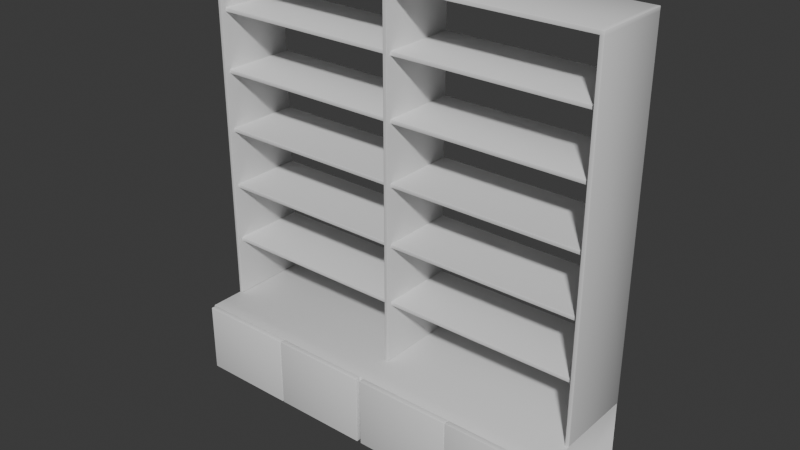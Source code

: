 # Source: Library_Shelf_Type_002.blend  (saved by Blender 5.0.118; exported with 4.5.12 LTS)
import bpy
from mathutils import Matrix  # noqa: F401  (used for matrix-valued properties, if any)

bpy.ops.wm.read_factory_settings(use_empty=True)
scene = bpy.context.scene
scene.name = 'Scene'

# ---- node groups
ng_smooth_by_angle = bpy.data.node_groups.new('Smooth by Angle', 'GeometryNodeTree')
_s = ng_smooth_by_angle.interface.new_socket(name='Mesh', in_out='OUTPUT', socket_type='NodeSocketGeometry')
_s = ng_smooth_by_angle.interface.new_socket(name='Mesh', in_out='INPUT', socket_type='NodeSocketGeometry')
_s = ng_smooth_by_angle.interface.new_socket(name='Angle', in_out='INPUT', socket_type='NodeSocketFloat')
_s.subtype = 'ANGLE'
_s.default_value = 0.5236
_s.min_value = 0.0
_s.max_value = 3.142
_s.description = 'Maximum face angle for smooth edges'
_s = ng_smooth_by_angle.interface.new_socket(name='Ignore Sharpness', in_out='INPUT', socket_type='NodeSocketBool')
_s.force_non_field = True
ng_smooth_by_angle.is_modifier = True
_N = ng_smooth_by_angle.nodes; _L = ng_smooth_by_angle.links
n0 = _N.new('GeometryNodeSetShadeSmooth'); n0.name = 'Set Shade Smooth'; n0.location = (120, -80)
n0.domain = 'EDGE'
n1 = _N.new('GeometryNodeSetShadeSmooth'); n1.name = 'Set Shade Smooth.001'; n1.location = (300, -80)
n2 = _N.new('NodeGroupOutput'); n2.name = 'Group Output'; n2.location = (480, -80)
n3 = _N.new('GeometryNodeInputMeshEdgeAngle'); n3.name = 'Edge Angle'; n3.location = (-440, -240)
n4 = _N.new('NodeGroupInput'); n4.name = 'Group Input'; n4.location = (-80, -80)
n5 = _N.new('GeometryNodeInputEdgeSmooth'); n5.name = 'Is Edge Smooth'; n5.location = (-260, -120)
n6 = _N.new('GeometryNodeInputShadeSmooth'); n6.name = 'Is Shade Smooth'; n6.location = (-440, -397)
n7 = _N.new('FunctionNodeCompare'); n7.name = 'Compare'; n7.location = (-260, -260)
n7.operation = 'LESS_EQUAL'
n7.inputs[6].default_value = (0.0, 0.0, 0.0, 0.0)
n7.inputs[7].default_value = (0.0, 0.0, 0.0, 0.0)
n8 = _N.new('FunctionNodeBooleanMath'); n8.name = 'Boolean Math.001'; n8.location = (-80, -260)
n9 = _N.new('NodeGroupInput'); n9.name = 'Group Input.001'; n9.location = (-440, -329)
n10 = _N.new('NodeGroupInput'); n10.name = 'Group Input.002'; n10.location = (-259, -189)
n11 = _N.new('FunctionNodeBooleanMath'); n11.name = 'Boolean Math'; n11.location = (-80, -149)
n11.operation = 'OR'
n12 = _N.new('FunctionNodeBooleanMath'); n12.name = 'Boolean Math.002'; n12.location = (-260, -380)
n12.operation = 'OR'
n13 = _N.new('NodeGroupInput'); n13.name = 'Group Input.003'; n13.location = (-440, -460)
_L.new(n3.outputs[0], n7.inputs[0])
_L.new(n1.outputs[0], n2.inputs[0])
_L.new(n9.outputs[1], n7.inputs[1])
_L.new(n7.outputs[0], n8.inputs[0])
_L.new(n4.outputs[0], n0.inputs[0])
_L.new(n0.outputs[0], n1.inputs[0])
_L.new(n8.outputs[0], n0.inputs[2])
_L.new(n10.outputs[2], n11.inputs[1])
_L.new(n5.outputs[0], n11.inputs[0])
_L.new(n11.outputs[0], n0.inputs[1])
_L.new(n13.outputs[2], n12.inputs[1])
_L.new(n6.outputs[0], n12.inputs[0])
_L.new(n12.outputs[0], n8.inputs[1])
n2.is_active_output = True

# ---- world
world_world = bpy.data.worlds.new('World'); scene.world = world_world
world_world.use_nodes = True; world_world.node_tree.nodes.clear()
_N = world_world.node_tree.nodes; _L = world_world.node_tree.links
n0 = _N.new('ShaderNodeOutputWorld'); n0.name = 'World Output'; n0.location = (200, 100)
n1 = _N.new('ShaderNodeBackground'); n1.name = 'Background'; n1.location = (-200, 100)
n1.inputs[0].default_value = (0.05088, 0.05088, 0.05088, 1.0)
_L.new(n1.outputs[0], n0.inputs[0])
n0.is_active_output = True
world_world.color = (0.05088, 0.05088, 0.05088)
world_world.sun_shadow_jitter_overblur = 0.0

# ---- meshes
me_cube = bpy.data.meshes.new('Cube')
me_cube.from_pydata([(-121.6, -30.77, 0.2), (-121.4, -30.78, 0.0), (-121.4, -30.98, 0.2), (-121.5, -30.78, 0.05858), (-121.5, -30.9, 0.08453), (-121.4, -30.93, 0.05858), (-121.5, -30.92, 0.2), (-121.6, -30.98, 53.31), (-121.4, -30.98, 53.51), (-121.5, -30.98, 53.45), (-121.4, 30.78, 0.0), (-121.6, 30.77, 0.2), (-121.4, 30.98, 0.2), (-121.5, 30.78, 0.05858), (-121.5, 30.9, 0.08453), (-121.5, 30.92, 0.2), (-121.4, 30.92, 0.05858), (-121.6, 30.78, 53.31), (-121.4, 30.78, 53.51), (-121.4, 30.98, 53.31), (-121.5, 30.78, 53.45), (-121.5, 30.9, 53.42), (-121.4, 30.92, 53.45), (-121.5, 30.92, 53.31), (121.4, -30.78, 0.0), (121.6, -30.77, 0.2), (121.4, -30.98, 0.2), (121.5, -30.78, 0.05858), (121.5, -30.9, 0.08453), (121.5, -30.92, 0.2), (121.4, -30.92, 0.05858), (121.4, -30.98, 53.51), (121.6, -30.98, 53.31), (121.5, -30.98, 53.45), (121.4, 30.78, 0.0), (121.4, 30.98, 0.2), (121.6, 30.78, 0.2), (121.4, 30.92, 0.05858), (121.5, 30.9, 0.08453), (121.5, 30.92, 0.2), (121.5, 30.78, 0.05858), (121.4, 30.98, 53.31), (121.4, 30.78, 53.51), (121.6, 30.78, 53.31), (121.4, 30.92, 53.45), (121.5, 30.9, 53.42), (121.5, 30.78, 53.45), (121.5, 30.92, 53.31), (-121.6, -30.98, 10.58), (-121.4, -30.98, 10.78), (-121.6, -30.77, 10.78), (-121.5, -30.98, 10.72), (-121.6, -30.95, 10.73), (-121.5, -30.92, 10.78), (-121.6, -30.92, 10.64), (-121.5, 31.12, 10.78), (-121.6, 30.77, 10.78), (-121.6, 30.98, 10.78), (-121.6, 30.96, 10.78), (-121.6, 30.96, 10.78), (-121.6, 30.88, 10.78), (-121.5, 31.05, 10.78), (121.7, 30.84, 10.78), (121.4, 30.98, 10.78), (121.6, 30.98, 10.78), (121.6, 30.94, 10.78), (121.6, 30.94, 10.78), (121.5, 30.98, 10.78), (121.7, 30.91, 10.78), (121.6, -30.77, 10.78), (121.4, -30.98, 10.78), (121.6, -30.98, 10.58), (121.5, -30.92, 10.78), (121.6, -30.94, 10.74), (121.5, -30.98, 10.72), (121.6, -30.88, 10.68), (-121.6, -30.98, 10.78), (-121.6, -30.98, 10.78), (-121.6, -30.98, 10.78), (-121.6, 30.98, 10.78), (-121.6, 30.98, 10.78), (-121.6, 30.98, 10.78), (121.6, 30.98, 10.78), (121.6, 30.98, 10.78), (121.6, 30.98, 10.78), (121.6, -30.98, 10.78), (121.6, -30.98, 10.78), (121.6, -30.98, 10.78), (-121.6, -38.96, 10.99), (-121.4, -38.96, 10.78), (-121.4, -39.16, 10.98), (-121.5, -38.96, 10.84), (-121.5, -39.08, 10.87), (-121.4, -39.1, 10.84), (-121.5, -39.1, 10.99), (-121.6, -38.96, 53.31), (-121.4, -39.16, 53.31), (-121.4, -38.96, 53.51), (-121.5, -39.1, 53.31), (-121.5, -39.08, 53.42), (-121.4, -39.1, 53.45), (-121.5, -38.96, 53.45), (121.4, -38.96, 53.51), (121.4, -39.16, 53.31), (121.6, -38.96, 53.31), (121.4, -39.1, 53.45), (121.5, -39.08, 53.42), (121.5, -39.1, 53.31), (121.5, -38.96, 53.45), (121.6, -38.96, 10.99), (121.4, -39.16, 10.98), (121.4, -38.96, 10.78), (121.5, -39.1, 10.99), (121.5, -39.08, 10.87), (121.4, -39.1, 10.84), (121.5, -38.96, 10.84), (119.4, -17.5, 53.8), (119.6, -17.5, 53.6), (119.6, -17.7, 53.8), (119.4, -17.5, 53.66), (119.5, -17.62, 53.68), (119.6, -17.64, 53.66), (119.4, -17.64, 53.8), (119.4, -17.5, 271.9), (119.4, -17.7, 271.7), (119.4, -17.64, 271.8), (119.4, 30.95, 53.8), (119.6, 31.15, 53.8), (119.6, 30.95, 53.6), (119.4, 31.09, 53.8), (119.5, 31.07, 53.68), (119.6, 31.09, 53.66), (119.4, 30.95, 53.66), (119.4, 31.15, 271.7), (119.4, 30.95, 271.9), (119.4, 31.09, 271.8), (121.7, -17.5, 53.8), (121.5, -17.7, 53.8), (121.5, -17.5, 53.6), (121.6, -17.64, 53.8), (121.6, -17.62, 53.68), (121.5, -17.64, 53.66), (121.6, -17.5, 53.66), (121.7, -17.5, 271.7), (121.5, -17.5, 271.9), (121.5, -17.7, 271.7), (121.6, -17.5, 271.8), (121.6, -17.62, 271.8), (121.5, -17.64, 271.8), (121.6, -17.64, 271.7), (121.5, 31.15, 53.8), (121.7, 30.95, 53.8), (121.5, 30.95, 53.6), (121.6, 31.09, 53.8), (121.6, 31.07, 53.68), (121.6, 30.95, 53.66), (121.5, 31.09, 53.66), (121.5, 31.15, 271.7), (121.5, 30.95, 271.9), (121.7, 30.95, 271.7), (121.5, 31.09, 271.8), (121.6, 31.07, 271.8), (121.6, 30.95, 271.8), (121.6, 31.09, 271.7), (1.371, -17.5, 269.5), (0.9705, -17.7, 269.7), (1.171, -17.5, 269.3), (1.17, -17.64, 269.6), (1.171, -17.62, 269.5), (1.112, -17.64, 269.5), (1.229, -17.5, 269.5), (1.371, 30.95, 269.5), (1.171, 30.95, 269.3), (0.9705, 31.15, 269.7), (1.229, 30.95, 269.5), (1.171, 31.07, 269.5), (1.112, 31.09, 269.5), (1.171, 31.09, 269.6), (-1.334, 30.95, 269.5), (-0.9338, 31.15, 269.7), (-1.134, 30.95, 269.3), (-1.134, 31.09, 269.6), (-1.134, 31.07, 269.5), (-1.075, 31.09, 269.5), (-1.192, 30.95, 269.5), (-1.334, -17.5, 269.5), (-1.134, -17.5, 269.3), (-0.9338, -17.7, 269.7), (-1.192, -17.5, 269.5), (-1.134, -17.62, 269.5), (-1.075, -17.64, 269.5), (-1.134, -17.64, 269.6), (1.171, 30.95, 271.9), (1.171, 31.15, 271.7), (1.171, 31.09, 271.8), (1.171, 30.95, 53.8), (0.9705, 30.95, 53.6), (0.9705, 31.15, 53.8), (1.112, 30.95, 53.66), (1.086, 31.07, 53.68), (0.9705, 31.09, 53.66), (1.112, 31.09, 53.8), (1.171, -17.7, 271.7), (1.171, -17.5, 271.9), (1.171, -17.64, 271.8), (0.9705, -17.7, 53.8), (0.9705, -17.5, 53.6), (1.171, -17.5, 53.8), (0.9705, -17.64, 53.66), (1.086, -17.62, 53.68), (1.112, -17.5, 53.66), (1.112, -17.64, 53.8), (-1.134, 31.15, 271.7), (-1.134, 30.95, 271.9), (-1.134, 31.09, 271.8), (-0.9338, 31.15, 53.8), (-0.9338, 30.95, 53.6), (-1.134, 30.95, 53.8), (-0.9338, 31.09, 53.66), (-1.049, 31.07, 53.68), (-1.075, 30.95, 53.66), (-1.075, 31.09, 53.8), (-1.134, -17.5, 271.9), (-1.134, -17.7, 271.7), (-1.134, -17.64, 271.8), (-0.9338, -17.7, 53.8), (-1.134, -17.5, 53.8), (-0.9338, -17.5, 53.6), (-1.075, -17.64, 53.8), (-1.049, -17.62, 53.68), (-1.075, -17.5, 53.66), (-0.9338, -17.64, 53.66), (119.2, -17.5, 269.5), (119.4, -17.5, 269.3), (119.6, -17.7, 269.7), (119.3, -17.5, 269.5), (119.4, -17.62, 269.5), (119.4, -17.64, 269.5), (119.4, -17.64, 269.6), (119.2, 30.95, 269.5), (119.6, 31.15, 269.7), (119.4, 30.95, 269.3), (119.4, 31.09, 269.6), (119.4, 31.07, 269.5), (119.4, 31.09, 269.5), (119.3, 30.95, 269.5), (121.7, 30.95, 269.5), (121.5, 31.15, 269.5), (121.6, 31.09, 269.5), (121.5, -17.7, 269.5), (121.7, -17.5, 269.5), (121.6, -17.64, 269.5), (-119.1, -17.5, 269.5), (-119.5, -17.7, 269.7), (-119.3, -17.5, 269.3), (-119.3, -17.64, 269.6), (-119.3, -17.62, 269.5), (-119.4, -17.64, 269.5), (-119.2, -17.5, 269.5), (-119.1, 30.95, 269.5), (-119.3, 30.95, 269.3), (-119.5, 31.15, 269.7), (-119.2, 30.95, 269.5), (-119.3, 31.07, 269.5), (-119.4, 31.09, 269.5), (-119.3, 31.09, 269.6), (-121.4, 31.15, 269.5), (-121.6, 30.95, 269.5), (-121.5, 31.09, 269.5), (-121.6, -17.5, 269.5), (-121.4, -17.7, 269.5), (-121.5, -17.64, 269.5), (-119.3, 30.95, 271.9), (-119.3, 31.15, 271.7), (-119.3, 31.09, 271.8), (-119.3, 30.95, 53.8), (-119.5, 30.95, 53.6), (-119.5, 31.15, 53.8), (-119.4, 30.95, 53.66), (-119.4, 31.07, 53.68), (-119.5, 31.09, 53.66), (-119.4, 31.09, 53.8), (-119.3, -17.7, 271.7), (-119.3, -17.5, 271.9), (-119.3, -17.64, 271.8), (-119.5, -17.7, 53.8), (-119.5, -17.5, 53.6), (-119.3, -17.5, 53.8), (-119.5, -17.64, 53.66), (-119.4, -17.62, 53.68), (-119.4, -17.5, 53.66), (-119.4, -17.64, 53.8), (-121.6, 30.95, 271.7), (-121.4, 30.95, 271.9), (-121.4, 31.15, 271.7), (-121.5, 30.95, 271.8), (-121.5, 31.07, 271.8), (-121.4, 31.09, 271.8), (-121.5, 31.09, 271.7), (-121.4, 31.15, 53.8), (-121.4, 30.95, 53.6), (-121.6, 30.95, 53.8), (-121.4, 31.09, 53.66), (-121.5, 31.07, 53.68), (-121.5, 30.95, 53.66), (-121.5, 31.09, 53.8), (-121.4, -17.7, 271.7), (-121.4, -17.5, 271.9), (-121.6, -17.5, 271.7), (-121.4, -17.64, 271.8), (-121.5, -17.62, 271.8), (-121.5, -17.5, 271.8), (-121.5, -17.64, 271.7), (-121.4, -17.7, 53.8), (-121.6, -17.5, 53.8), (-121.4, -17.5, 53.6), (-121.5, -17.64, 53.8), (-121.5, -17.62, 53.68), (-121.5, -17.5, 53.66), (-121.4, -17.64, 53.66), (61.5, -42.36, 10.71), (61.5, -42.56, 10.91), (61.3, -42.36, 10.91), (61.5, -42.5, 10.76), (61.39, -42.48, 10.79), (61.36, -42.5, 10.91), (61.36, -42.36, 10.76), (61.5, -39.31, 10.71), (61.3, -39.31, 10.91), (61.5, -39.11, 10.91), (61.36, -39.31, 10.76), (61.39, -39.19, 10.79), (61.36, -39.17, 10.91), (61.5, -39.17, 10.76), (61.3, -42.36, 53.32), (61.5, -42.56, 53.32), (61.5, -42.36, 53.52), (61.36, -42.5, 53.32), (61.39, -42.48, 53.44), (61.5, -42.5, 53.47), (61.36, -42.36, 53.47), (120.4, -42.56, 10.91), (120.4, -42.36, 10.71), (120.6, -42.36, 10.91), (120.4, -42.5, 10.76), (120.5, -42.48, 10.79), (120.5, -42.36, 10.76), (120.5, -42.5, 10.91), (120.4, -39.31, 10.71), (120.4, -39.11, 10.91), (120.6, -39.31, 10.91), (120.4, -39.17, 10.76), (120.5, -39.19, 10.79), (120.5, -39.17, 10.91), (120.5, -39.31, 10.76), (120.4, -42.56, 53.32), (120.6, -42.36, 53.32), (120.4, -42.36, 53.52), (120.5, -42.5, 53.32), (120.5, -42.48, 53.44), (120.5, -42.36, 53.47), (120.4, -42.5, 53.47), (120.6, -39.31, 53.32), (120.4, -39.11, 53.32), (120.4, -39.31, 53.52), (120.5, -39.17, 53.32), (120.5, -39.19, 53.44), (120.4, -39.17, 53.47), (120.5, -39.31, 53.47), (61.5, -39.11, 53.32), (61.3, -39.31, 53.32), (61.5, -39.31, 53.52), (61.36, -39.17, 53.32), (61.39, -39.19, 53.44), (61.36, -39.31, 53.47), (61.5, -39.17, 53.47), (1.586, -42.36, 10.71), (1.586, -42.56, 10.91), (1.386, -42.36, 10.91), (1.586, -42.5, 10.76), (1.47, -42.48, 10.79), (1.444, -42.5, 10.91), (1.444, -42.36, 10.76), (1.586, -39.31, 10.71), (1.386, -39.31, 10.91), (1.586, -39.11, 10.91), (1.444, -39.31, 10.76), (1.47, -39.19, 10.79), (1.444, -39.17, 10.91), (1.586, -39.17, 10.76), (1.386, -42.36, 53.32), (1.586, -42.56, 53.32), (1.586, -42.36, 53.52), (1.444, -42.5, 53.32), (1.47, -42.48, 53.44), (1.586, -42.5, 53.47), (1.444, -42.36, 53.47), (60.47, -42.56, 10.91), (60.47, -42.36, 10.71), (60.67, -42.36, 10.91), (60.47, -42.5, 10.76), (60.59, -42.48, 10.79), (60.61, -42.36, 10.76), (60.61, -42.5, 10.91), (60.47, -39.31, 10.71), (60.47, -39.11, 10.91), (60.67, -39.31, 10.91), (60.47, -39.17, 10.76), (60.59, -39.19, 10.79), (60.61, -39.17, 10.91), (60.61, -39.31, 10.76), (60.47, -42.56, 53.32), (60.67, -42.36, 53.32), (60.47, -42.36, 53.52), (60.61, -42.5, 53.32), (60.59, -42.48, 53.44), (60.61, -42.36, 53.47), (60.47, -42.5, 53.47), (60.67, -39.31, 53.32), (60.47, -39.11, 53.32), (60.47, -39.31, 53.52), (60.61, -39.17, 53.32), (60.59, -39.19, 53.44), (60.47, -39.17, 53.47), (60.61, -39.31, 53.47), (1.586, -39.11, 53.32), (1.386, -39.31, 53.32), (1.586, -39.31, 53.52), (1.444, -39.17, 53.32), (1.47, -39.19, 53.44), (1.444, -39.31, 53.47), (1.586, -39.17, 53.47), (-60.2, -42.36, 10.71), (-60.2, -42.56, 10.91), (-60.4, -42.36, 10.91), (-60.2, -42.5, 10.76), (-60.31, -42.48, 10.79), (-60.34, -42.5, 10.91), (-60.34, -42.36, 10.76), (-60.2, -39.31, 10.71), (-60.4, -39.31, 10.91), (-60.2, -39.11, 10.91), (-60.34, -39.31, 10.76), (-60.31, -39.19, 10.79), (-60.34, -39.17, 10.91), (-60.2, -39.17, 10.76), (-60.4, -42.36, 53.32), (-60.2, -42.56, 53.32), (-60.2, -42.36, 53.52), (-60.34, -42.5, 53.32), (-60.31, -42.48, 53.44), (-60.2, -42.5, 53.47), (-60.34, -42.36, 53.47), (-1.315, -42.56, 10.91), (-1.315, -42.36, 10.71), (-1.115, -42.36, 10.91), (-1.315, -42.5, 10.76), (-1.199, -42.48, 10.79), (-1.173, -42.36, 10.76), (-1.173, -42.5, 10.91), (-1.315, -39.31, 10.71), (-1.315, -39.11, 10.91), (-1.115, -39.31, 10.91), (-1.315, -39.17, 10.76), (-1.199, -39.19, 10.79), (-1.173, -39.17, 10.91), (-1.173, -39.31, 10.76), (-1.315, -42.56, 53.32), (-1.115, -42.36, 53.32), (-1.315, -42.36, 53.52), (-1.173, -42.5, 53.32), (-1.199, -42.48, 53.44), (-1.173, -42.36, 53.47), (-1.315, -42.5, 53.47), (-1.115, -39.31, 53.32), (-1.315, -39.11, 53.32), (-1.315, -39.31, 53.52), (-1.173, -39.17, 53.32), (-1.199, -39.19, 53.44), (-1.315, -39.17, 53.47), (-1.173, -39.31, 53.47), (-60.2, -39.11, 53.32), (-60.4, -39.31, 53.32), (-60.2, -39.31, 53.52), (-60.34, -39.17, 53.32), (-60.31, -39.19, 53.44), (-60.34, -39.31, 53.47), (-60.2, -39.17, 53.47), (-120.1, -42.36, 10.71), (-120.1, -42.56, 10.91), (-120.3, -42.36, 10.91), (-120.1, -42.5, 10.76), (-120.2, -42.48, 10.79), (-120.3, -42.5, 10.91), (-120.3, -42.36, 10.76), (-120.1, -39.31, 10.71), (-120.3, -39.31, 10.91), (-120.1, -39.11, 10.91), (-120.3, -39.31, 10.76), (-120.2, -39.19, 10.79), (-120.3, -39.17, 10.91), (-120.1, -39.17, 10.76), (-120.3, -42.36, 53.32), (-120.1, -42.56, 53.32), (-120.1, -42.36, 53.52), (-120.3, -42.5, 53.32), (-120.2, -42.48, 53.44), (-120.1, -42.5, 53.47), (-120.3, -42.36, 53.47), (-61.23, -42.56, 10.91), (-61.23, -42.36, 10.71), (-61.03, -42.36, 10.91), (-61.23, -42.5, 10.76), (-61.12, -42.48, 10.79), (-61.09, -42.36, 10.76), (-61.09, -42.5, 10.91), (-61.23, -39.31, 10.71), (-61.23, -39.11, 10.91), (-61.03, -39.31, 10.91), (-61.23, -39.17, 10.76), (-61.12, -39.19, 10.79), (-61.09, -39.17, 10.91), (-61.09, -39.31, 10.76), (-61.23, -42.56, 53.32), (-61.03, -42.36, 53.32), (-61.23, -42.36, 53.52), (-61.09, -42.5, 53.32), (-61.12, -42.48, 53.44), (-61.09, -42.36, 53.47), (-61.23, -42.5, 53.47), (-61.03, -39.31, 53.32), (-61.23, -39.11, 53.32), (-61.23, -39.31, 53.52), (-61.09, -39.17, 53.32), (-61.12, -39.19, 53.44), (-61.23, -39.17, 53.47), (-61.09, -39.31, 53.47), (-120.1, -39.11, 53.32), (-120.3, -39.31, 53.32), (-120.1, -39.31, 53.52), (-120.3, -39.17, 53.32), (-120.2, -39.19, 53.44), (-120.3, -39.31, 53.47), (-120.1, -39.17, 53.47), (-1.134, 30.95, 198.1), (-1.134, 31.15, 198.3), (-1.134, 31.09, 198.2), (-1.134, 31.15, 200.3), (-1.134, 30.95, 200.5), (-1.134, 31.09, 200.4), (-1.134, 30.95, 234.4), (-1.134, 31.15, 234.6), (-1.134, 31.09, 234.4), (-1.134, 31.15, 236.5), (-1.134, 30.95, 236.7), (-1.134, 31.09, 236.6), (119.4, 31.15, 236.5), (119.4, 30.95, 236.7), (119.4, 31.09, 236.6), (119.4, 30.95, 234.4), (119.4, 31.15, 234.6), (119.4, 31.09, 234.4), (119.4, 31.15, 200.3), (119.4, 30.95, 200.5), (119.4, 31.09, 200.4), (119.4, 30.95, 198.1), (119.4, 31.15, 198.3), (119.4, 31.09, 198.2), (119.4, 31.15, 164.0), (119.4, 30.95, 164.2), (119.4, 31.09, 164.2), (119.4, 30.95, 161.9), (119.4, 31.15, 162.1), (119.4, 31.09, 162.0), (119.4, 31.15, 127.8), (119.4, 30.95, 128.0), (119.4, 31.09, 128.0), (119.4, 30.95, 125.7), (119.4, 31.15, 125.9), (119.4, 31.09, 125.8), (119.4, 31.15, 91.61), (119.4, 30.95, 91.81), (119.4, 31.09, 91.76), (119.4, 30.95, 89.51), (119.4, 31.15, 89.71), (119.4, 31.09, 89.57), (-1.134, 31.15, 164.0), (-1.134, 30.95, 164.2), (-1.134, 31.09, 164.2), (-1.134, 30.95, 161.9), (-1.134, 31.15, 162.1), (-1.134, 31.09, 162.0), (-1.134, 31.15, 127.8), (-1.134, 30.95, 128.0), (-1.134, 31.09, 128.0), (-1.134, 30.95, 125.7), (-1.134, 31.15, 125.9), (-1.134, 31.09, 125.8), (-1.134, 31.15, 91.61), (-1.134, 30.95, 91.81), (-1.134, 31.09, 91.76), (-1.134, 30.95, 89.51), (-1.134, 31.15, 89.71), (-1.134, 31.09, 89.57), (1.171, 30.95, 236.7), (1.171, 31.15, 236.5), (1.171, 31.09, 236.6), (1.171, 31.15, 234.6), (1.171, 30.95, 234.4), (1.171, 31.09, 234.4), (1.171, 30.95, 200.5), (1.171, 31.15, 200.3), (1.171, 31.09, 200.4), (1.171, 31.15, 198.3), (1.171, 30.95, 198.1), (1.171, 31.09, 198.2), (1.171, 30.95, 164.2), (1.171, 31.15, 164.0), (1.171, 31.09, 164.2), (1.171, 31.15, 162.1), (1.171, 30.95, 161.9), (1.171, 31.09, 162.0), (1.171, 30.95, 128.0), (1.171, 31.15, 127.8), (1.171, 31.09, 128.0), (1.171, 31.15, 125.9), (1.171, 30.95, 125.7), (1.171, 31.09, 125.8), (1.171, 30.95, 91.81), (1.171, 31.15, 91.61), (1.171, 31.09, 91.76), (1.171, 31.15, 89.71), (1.171, 30.95, 89.51), (1.171, 31.09, 89.57), (-119.3, 30.95, 236.7), (-119.3, 31.15, 236.5), (-119.3, 31.09, 236.6), (-119.3, 31.15, 234.6), (-119.3, 30.95, 234.4), (-119.3, 31.09, 234.4), (-119.3, 30.95, 200.5), (-119.3, 31.15, 200.3), (-119.3, 31.09, 200.4), (-119.3, 31.15, 198.3), (-119.3, 30.95, 198.1), (-119.3, 31.09, 198.2), (-119.3, 30.95, 164.2), (-119.3, 31.15, 164.0), (-119.3, 31.09, 164.2), (-119.3, 31.15, 162.1), (-119.3, 30.95, 161.9), (-119.3, 31.09, 162.0), (-119.3, 30.95, 128.0), (-119.3, 31.15, 127.8), (-119.3, 31.09, 128.0), (-119.3, 31.15, 125.9), (-119.3, 30.95, 125.7), (-119.3, 31.09, 125.8), (-119.3, 30.95, 91.81), (-119.3, 31.15, 91.61), (-119.3, 31.09, 91.76), (-119.3, 31.15, 89.71), (-119.3, 30.95, 89.51), (-119.3, 31.09, 89.57), (119.4, -14.55, 125.9), (119.4, -14.35, 125.7), (119.4, -14.49, 125.8), (119.4, -14.35, 128.0), (119.4, -14.55, 127.8), (119.4, -14.49, 128.0), (119.4, -14.55, 162.1), (119.4, -14.35, 161.9), (119.4, -14.49, 162.0), (119.4, -14.35, 164.2), (119.4, -14.55, 164.0), (119.4, -14.49, 164.2), (119.4, -14.55, 198.3), (119.4, -14.35, 198.1), (119.4, -14.49, 198.2), (119.4, -14.35, 200.5), (119.4, -14.55, 200.3), (119.4, -14.49, 200.4), (119.4, -14.55, 234.6), (119.4, -14.35, 234.4), (119.4, -14.49, 234.4), (119.4, -14.35, 236.7), (119.4, -14.55, 236.5), (119.4, -14.49, 236.6), (1.171, -14.55, 236.5), (1.171, -14.35, 236.7), (1.171, -14.49, 236.6), (1.171, -14.35, 234.4), (1.171, -14.55, 234.6), (1.171, -14.49, 234.4), (1.171, -14.55, 200.3), (1.171, -14.35, 200.5), (1.171, -14.49, 200.4), (1.171, -14.35, 198.1), (1.171, -14.55, 198.3), (1.171, -14.49, 198.2), (1.171, -14.55, 164.0), (1.171, -14.35, 164.2), (1.171, -14.49, 164.2), (1.171, -14.35, 161.9), (1.171, -14.55, 162.1), (1.171, -14.49, 162.0), (1.171, -14.55, 127.8), (1.171, -14.35, 128.0), (1.171, -14.49, 128.0), (1.171, -14.35, 125.7), (1.171, -14.55, 125.9), (1.171, -14.49, 125.8), (-1.134, -14.55, 89.71), (-1.134, -14.35, 89.51), (-1.134, -14.49, 89.57), (-1.134, -14.35, 91.81), (-1.134, -14.55, 91.61), (-1.134, -14.49, 91.76), (-1.134, -14.55, 125.9), (-1.134, -14.35, 125.7), (-1.134, -14.49, 125.8), (-1.134, -14.35, 128.0), (-1.134, -14.55, 127.8), (-1.134, -14.49, 128.0), (-1.134, -14.55, 162.1), (-1.134, -14.35, 161.9), (-1.134, -14.49, 162.0), (-1.134, -14.35, 164.2), (-1.134, -14.55, 164.0), (-1.134, -14.49, 164.2), (-1.134, -14.55, 198.3), (-1.134, -14.35, 198.1), (-1.134, -14.49, 198.2), (-1.134, -14.35, 200.5), (-1.134, -14.55, 200.3), (-1.134, -14.49, 200.4), (-1.134, -14.55, 234.6), (-1.134, -14.35, 234.4), (-1.134, -14.49, 234.4), (-1.134, -14.35, 236.7), (-1.134, -14.55, 236.5), (-1.134, -14.49, 236.6), (-119.3, -14.55, 236.5), (-119.3, -14.35, 236.7), (-119.3, -14.49, 236.6), (-119.3, -14.35, 234.4), (-119.3, -14.55, 234.6), (-119.3, -14.49, 234.4), (-119.3, -14.55, 200.3), (-119.3, -14.35, 200.5), (-119.3, -14.49, 200.4), (-119.3, -14.35, 198.1), (-119.3, -14.55, 198.3), (-119.3, -14.49, 198.2), (-119.3, -14.55, 164.0), (-119.3, -14.35, 164.2), (-119.3, -14.49, 164.2), (-119.3, -14.35, 161.9), (-119.3, -14.55, 162.1), (-119.3, -14.49, 162.0), (-119.3, -14.55, 127.8), (-119.3, -14.35, 128.0), (-119.3, -14.49, 128.0), (-119.3, -14.35, 125.7), (-119.3, -14.55, 125.9), (-119.3, -14.49, 125.8), (-119.3, -14.55, 91.61), (-119.3, -14.35, 91.81), (-119.3, -14.49, 91.76), (-119.3, -14.35, 89.51), (-119.3, -14.55, 89.71), (-119.3, -14.49, 89.57), (119.4, -14.55, 89.71), (119.4, -14.35, 89.51), (119.4, -14.49, 89.57), (119.4, -14.35, 91.81), (119.4, -14.55, 91.61), (119.4, -14.49, 91.76), (1.171, -14.55, 91.61), (1.171, -14.35, 91.81), (1.171, -14.49, 91.76), (1.171, -14.35, 89.51), (1.171, -14.55, 89.71), (1.171, -14.49, 89.57)], [], [(0, 3, 4, 6), (1, 5, 4, 3), (2, 6, 4, 5), (10, 13, 14, 16), (11, 15, 14, 13), (12, 16, 14, 15), (17, 20, 21, 23), (18, 22, 21, 20), (19, 23, 21, 22), (24, 27, 28, 30), (25, 29, 28, 27), (26, 30, 28, 29), (34, 37, 38, 40), (35, 39, 38, 37), (36, 40, 38, 39), (41, 44, 45, 47), (42, 46, 45, 44), (43, 47, 45, 46), (48, 51, 52, 54), (49, 53, 52, 51), (50, 54, 52, 53), (55, 58, 59, 61), (56, 60, 59, 58), (57, 61, 59, 60), (62, 65, 66, 68), (63, 67, 66, 65), (64, 68, 66, 67), (69, 72, 73, 75), (70, 74, 73, 72), (71, 75, 73, 74), (88, 91, 92, 94), (89, 93, 92, 91), (90, 94, 92, 93), (95, 98, 99, 101), (96, 100, 99, 98), (97, 101, 99, 100), (102, 105, 106, 108), (103, 107, 106, 105), (104, 108, 106, 107), (109, 112, 113, 115), (110, 114, 113, 112), (111, 115, 113, 114), (116, 119, 120, 122), (117, 121, 120, 119), (118, 122, 120, 121), (126, 129, 130, 132), (127, 131, 130, 129), (128, 132, 130, 131), (136, 139, 140, 142), (137, 141, 140, 139), (138, 142, 140, 141), (143, 146, 147, 149), (144, 148, 147, 146), (145, 149, 147, 148), (150, 153, 154, 156), (151, 155, 154, 153), (152, 156, 154, 155), (157, 160, 161, 163), (158, 162, 161, 160), (159, 163, 161, 162), (164, 167, 168, 170), (165, 169, 168, 167), (166, 170, 168, 169), (171, 174, 175, 177), (172, 176, 175, 174), (173, 177, 175, 176), (178, 181, 182, 184), (179, 183, 182, 181), (180, 184, 182, 183), (185, 188, 189, 191), (186, 190, 189, 188), (187, 191, 189, 190), (195, 198, 199, 201), (196, 200, 199, 198), (197, 201, 199, 200), (205, 208, 209, 211), (206, 210, 209, 208), (207, 211, 209, 210), (215, 218, 219, 221), (216, 220, 219, 218), (217, 221, 219, 220), (225, 228, 229, 231), (226, 230, 229, 228), (227, 231, 229, 230), (232, 235, 236, 238), (233, 237, 236, 235), (234, 238, 236, 237), (239, 242, 243, 245), (240, 244, 243, 242), (241, 245, 243, 244), (252, 255, 256, 258), (253, 257, 256, 255), (254, 258, 256, 257), (259, 262, 263, 265), (260, 264, 263, 262), (261, 265, 263, 264), (275, 278, 279, 281), (276, 280, 279, 278), (277, 281, 279, 280), (285, 288, 289, 291), (286, 290, 289, 288), (287, 291, 289, 290), (292, 295, 296, 298), (293, 297, 296, 295), (294, 298, 296, 297), (299, 302, 303, 305), (300, 304, 303, 302), (301, 305, 303, 304), (306, 309, 310, 312), (307, 311, 310, 309), (308, 312, 310, 311), (313, 316, 317, 319), (314, 318, 317, 316), (315, 319, 317, 318), (320, 323, 324, 326), (321, 325, 324, 323), (322, 326, 324, 325), (327, 330, 331, 333), (328, 332, 331, 330), (329, 333, 331, 332), (334, 337, 338, 340), (335, 339, 338, 337), (336, 340, 338, 339), (341, 344, 345, 347), (342, 346, 345, 344), (343, 347, 345, 346), (348, 351, 352, 354), (349, 353, 352, 351), (350, 354, 352, 353), (355, 358, 359, 361), (356, 360, 359, 358), (357, 361, 359, 360), (362, 365, 366, 368), (363, 367, 366, 365), (364, 368, 366, 367), (369, 372, 373, 375), (370, 374, 373, 372), (371, 375, 373, 374), (376, 379, 380, 382), (377, 381, 380, 379), (378, 382, 380, 381), (383, 386, 387, 389), (384, 388, 387, 386), (385, 389, 387, 388), (390, 393, 394, 396), (391, 395, 394, 393), (392, 396, 394, 395), (397, 400, 401, 403), (398, 402, 401, 400), (399, 403, 401, 402), (404, 407, 408, 410), (405, 409, 408, 407), (406, 410, 408, 409), (411, 414, 415, 417), (412, 416, 415, 414), (413, 417, 415, 416), (418, 421, 422, 424), (419, 423, 422, 421), (420, 424, 422, 423), (425, 428, 429, 431), (426, 430, 429, 428), (427, 431, 429, 430), (432, 435, 436, 438), (433, 437, 436, 435), (434, 438, 436, 437), (439, 442, 443, 445), (440, 444, 443, 442), (441, 445, 443, 444), (446, 449, 450, 452), (447, 451, 450, 449), (448, 452, 450, 451), (453, 456, 457, 459), (454, 458, 457, 456), (455, 459, 457, 458), (460, 463, 464, 466), (461, 465, 464, 463), (462, 466, 464, 465), (467, 470, 471, 473), (468, 472, 471, 470), (469, 473, 471, 472), (474, 477, 478, 480), (475, 479, 478, 477), (476, 480, 478, 479), (481, 484, 485, 487), (482, 486, 485, 484), (483, 487, 485, 486), (488, 491, 492, 494), (489, 493, 492, 491), (490, 494, 492, 493), (495, 498, 499, 501), (496, 500, 499, 498), (497, 501, 499, 500), (502, 505, 506, 508), (503, 507, 506, 505), (504, 508, 506, 507), (509, 512, 513, 515), (510, 514, 513, 512), (511, 515, 513, 514), (516, 519, 520, 522), (517, 521, 520, 519), (518, 522, 520, 521), (523, 526, 527, 529), (524, 528, 527, 526), (525, 529, 527, 528), (530, 533, 534, 536), (531, 535, 534, 533), (532, 536, 534, 535), (537, 540, 541, 543), (538, 542, 541, 540), (539, 543, 541, 542), (10, 1, 3, 13), (13, 3, 0, 11), (8, 18, 20, 9), (9, 20, 17, 7), (55, 12, 15, 58), (58, 15, 11, 56), (34, 10, 16, 37), (37, 16, 12, 35), (18, 42, 44, 22), (22, 44, 41, 19), (62, 36, 39, 65), (65, 39, 35, 63), (24, 34, 40, 27), (27, 40, 36, 25), (42, 31, 33, 46), (46, 33, 32, 43), (71, 26, 29, 75), (75, 29, 25, 69), (1, 24, 30, 5), (5, 30, 26, 2), (2, 48, 54, 6), (6, 54, 50, 0), (19, 55, 61, 23), (23, 61, 57, 17), (43, 62, 68, 47), (47, 68, 64, 41), (79, 57, 60, 81), (81, 60, 56, 80), (49, 77, 78, 53), (53, 78, 76, 50), (85, 70, 72, 87), (87, 72, 69, 86), (63, 83, 84, 67), (67, 84, 82, 64), (90, 96, 98, 94), (94, 98, 95, 88), (102, 97, 100, 105), (105, 100, 96, 103), (103, 110, 112, 107), (107, 112, 109, 104), (110, 90, 93, 114), (114, 93, 89, 111), (48, 89, 91, 51), (51, 91, 88, 49), (97, 8, 9, 101), (101, 9, 7, 95), (31, 102, 108, 33), (33, 108, 104, 32), (111, 71, 74, 115), (115, 74, 70, 109), (128, 117, 119, 132), (132, 119, 116, 126), (152, 128, 131, 156), (156, 131, 127, 150), (134, 158, 160, 135), (135, 160, 157, 133), (138, 152, 155, 142), (142, 155, 151, 136), (158, 144, 146, 162), (162, 146, 143, 159), (117, 138, 141, 121), (121, 141, 137, 118), (144, 123, 125, 148), (148, 125, 124, 145), (185, 178, 184, 188), (188, 184, 180, 186), (171, 164, 170, 174), (174, 170, 166, 172), (203, 222, 224, 204), (204, 224, 223, 202), (227, 206, 208, 231), (231, 208, 205, 225), (206, 196, 198, 210), (210, 198, 195, 207), (213, 192, 194, 214), (214, 194, 193, 212), (196, 216, 218, 200), (200, 218, 215, 197), (216, 227, 230, 220), (220, 230, 226, 217), (159, 246, 248, 163), (163, 248, 247, 157), (145, 249, 251, 149), (149, 251, 250, 143), (232, 239, 245, 235), (235, 245, 241, 233), (240, 127, 129, 244), (244, 129, 126, 241), (246, 151, 153, 248), (248, 153, 150, 247), (249, 137, 139, 251), (251, 139, 136, 250), (118, 234, 237, 122), (122, 237, 233, 116), (179, 215, 221, 183), (183, 221, 217, 180), (172, 195, 201, 176), (176, 201, 197, 173), (165, 205, 211, 169), (169, 211, 207, 166), (225, 187, 190, 228), (228, 190, 186, 226), (259, 252, 258, 262), (262, 258, 254, 260), (294, 266, 268, 298), (298, 268, 267, 292), (283, 307, 309, 284), (284, 309, 306, 282), (315, 286, 288, 319), (319, 288, 285, 313), (286, 276, 278, 290), (290, 278, 275, 287), (293, 272, 274, 297), (297, 274, 273, 294), (276, 300, 302, 280), (280, 302, 299, 277), (307, 293, 295, 311), (311, 295, 292, 308), (270, 306, 312, 271), (271, 312, 308, 269), (300, 315, 318, 304), (304, 318, 314, 301), (266, 299, 305, 268), (268, 305, 301, 267), (260, 275, 281, 264), (264, 281, 277, 261), (253, 285, 291, 257), (257, 291, 287, 254), (313, 270, 271, 316), (316, 271, 269, 314), (234, 165, 167, 238), (238, 167, 164, 232), (173, 240, 242, 177), (177, 242, 239, 171), (192, 134, 135, 194), (194, 135, 133, 193), (202, 124, 125, 204), (204, 125, 123, 203), (178, 259, 265, 181), (181, 265, 261, 179), (272, 213, 214, 274), (274, 214, 212, 273), (282, 223, 224, 284), (284, 224, 222, 283), (252, 185, 191, 255), (255, 191, 187, 253), (327, 320, 326, 330), (330, 326, 322, 328), (321, 335, 337, 325), (325, 337, 334, 322), (320, 342, 344, 323), (323, 344, 341, 321), (342, 348, 354, 346), (346, 354, 350, 343), (355, 341, 347, 358), (358, 347, 343, 356), (364, 357, 360, 368), (368, 360, 356, 362), (357, 336, 339, 361), (361, 339, 335, 355), (371, 364, 367, 375), (375, 367, 363, 369), (362, 350, 353, 365), (365, 353, 349, 363), (336, 371, 374, 340), (340, 374, 370, 334), (369, 329, 332, 372), (372, 332, 328, 370), (348, 327, 333, 351), (351, 333, 329, 349), (383, 376, 382, 386), (386, 382, 378, 384), (377, 391, 393, 381), (381, 393, 390, 378), (376, 398, 400, 379), (379, 400, 397, 377), (398, 404, 410, 402), (402, 410, 406, 399), (411, 397, 403, 414), (414, 403, 399, 412), (420, 413, 416, 424), (424, 416, 412, 418), (413, 392, 395, 417), (417, 395, 391, 411), (427, 420, 423, 431), (431, 423, 419, 425), (418, 406, 409, 421), (421, 409, 405, 419), (392, 427, 430, 396), (396, 430, 426, 390), (425, 385, 388, 428), (428, 388, 384, 426), (404, 383, 389, 407), (407, 389, 385, 405), (439, 432, 438, 442), (442, 438, 434, 440), (433, 447, 449, 437), (437, 449, 446, 434), (432, 454, 456, 435), (435, 456, 453, 433), (454, 460, 466, 458), (458, 466, 462, 455), (467, 453, 459, 470), (470, 459, 455, 468), (476, 469, 472, 480), (480, 472, 468, 474), (469, 448, 451, 473), (473, 451, 447, 467), (483, 476, 479, 487), (487, 479, 475, 481), (474, 462, 465, 477), (477, 465, 461, 475), (448, 483, 486, 452), (452, 486, 482, 446), (481, 441, 444, 484), (484, 444, 440, 482), (460, 439, 445, 463), (463, 445, 441, 461), (495, 488, 494, 498), (498, 494, 490, 496), (489, 503, 505, 493), (493, 505, 502, 490), (488, 510, 512, 491), (491, 512, 509, 489), (510, 516, 522, 514), (514, 522, 518, 511), (523, 509, 515, 526), (526, 515, 511, 524), (532, 525, 528, 536), (536, 528, 524, 530), (525, 504, 507, 529), (529, 507, 503, 523), (539, 532, 535, 543), (543, 535, 531, 537), (530, 518, 521, 533), (533, 521, 517, 531), (504, 539, 542, 508), (508, 542, 538, 502), (537, 497, 500, 540), (540, 500, 496, 538), (516, 495, 501, 519), (519, 501, 497, 517), (556, 605, 606, 558), (558, 606, 604, 557), (607, 560, 561, 609), (609, 561, 559, 608), (562, 611, 612, 564), (564, 612, 610, 563), (613, 566, 567, 615), (615, 567, 565, 614), (568, 617, 618, 570), (570, 618, 616, 569), (619, 572, 573, 621), (621, 573, 571, 620), (574, 623, 624, 576), (576, 624, 622, 575), (625, 578, 579, 627), (627, 579, 577, 626), (580, 629, 630, 582), (582, 630, 628, 581), (631, 584, 585, 633), (633, 585, 583, 632), (553, 635, 636, 555), (555, 636, 634, 554), (637, 551, 552, 639), (639, 552, 550, 638), (547, 641, 642, 549), (549, 642, 640, 548), (643, 545, 546, 645), (645, 546, 544, 644), (586, 647, 648, 588), (588, 648, 646, 587), (649, 590, 591, 651), (651, 591, 589, 650), (592, 653, 654, 594), (594, 654, 652, 593), (655, 596, 597, 657), (657, 597, 595, 656), (598, 659, 660, 600), (600, 660, 658, 599), (661, 602, 603, 663), (663, 603, 601, 662), (688, 686, 687, 690), (690, 687, 685, 689), (691, 683, 684, 693), (693, 684, 682, 692), (694, 680, 681, 696), (696, 681, 679, 695), (697, 677, 678, 699), (699, 678, 676, 698), (700, 674, 675, 702), (702, 675, 673, 701), (703, 671, 672, 705), (705, 672, 670, 704), (706, 668, 669, 708), (708, 669, 667, 707), (709, 665, 666, 711), (711, 666, 664, 710), (742, 740, 741, 744), (744, 741, 739, 743), (745, 737, 738, 747), (747, 738, 736, 746), (748, 734, 735, 750), (750, 735, 733, 749), (751, 731, 732, 753), (753, 732, 730, 752), (754, 728, 729, 756), (756, 729, 727, 755), (757, 725, 726, 759), (759, 726, 724, 758), (760, 722, 723, 762), (762, 723, 721, 761), (763, 719, 720, 765), (765, 720, 718, 764), (766, 716, 717, 768), (768, 717, 715, 767), (769, 713, 714, 771), (771, 714, 712, 770), (778, 776, 777, 780), (780, 777, 775, 779), (781, 773, 774, 783), (783, 774, 772, 782), (0, 50, 56, 11), (10, 34, 24, 1), (26, 71, 74, 70, 49, 51, 48, 2), (7, 48, 88, 95), (50, 54, 48, 7, 17, 55, 58, 56), (42, 18, 8, 31), (31, 8, 97, 102), (12, 55, 61, 57, 63, 35), (57, 19, 41, 62, 65, 63), (36, 62, 68, 64, 69, 25), (64, 43, 32, 71, 75, 69), (71, 32, 104, 109), (49, 70, 111, 89), (49, 70, 85, 77), (56, 50, 76, 80), (63, 57, 79, 83), (69, 64, 82, 86), (110, 103, 96, 90), (241, 126, 116, 233), (128, 152, 138, 117), (137, 249, 234, 118), (202, 165, 234, 124), (249, 145, 124, 234), (192, 203, 123, 134), (158, 134, 123, 144), (127, 240, 247, 150), (240, 133, 157, 247), (173, 193, 133, 240), (151, 246, 250, 136), (246, 159, 143, 250), (172, 166, 207, 195), (164, 171, 239, 232), (205, 165, 187, 225), (165, 202, 223, 187), (215, 179, 173, 197), (179, 212, 193, 173), (252, 259, 178, 185), (180, 217, 226, 186), (261, 273, 212, 179), (282, 253, 187, 223), (192, 213, 222, 203), (216, 196, 206, 227), (272, 283, 222, 213), (260, 254, 287, 275), (285, 253, 270, 313), (253, 282, 306, 270), (299, 266, 261, 277), (266, 294, 273, 261), (314, 269, 267, 301), (269, 308, 292, 267), (272, 293, 307, 283), (300, 276, 286, 315), (322, 334, 370, 328), (341, 355, 335, 321), (327, 348, 342, 320), (329, 369, 363, 349), (364, 371, 336, 357), (350, 362, 356, 343), (378, 390, 426, 384), (397, 411, 391, 377), (383, 404, 398, 376), (385, 425, 419, 405), (420, 427, 392, 413), (406, 418, 412, 399), (434, 446, 482, 440), (453, 467, 447, 433), (439, 460, 454, 432), (441, 481, 475, 461), (476, 483, 448, 469), (462, 474, 468, 455), (490, 502, 538, 496), (509, 523, 503, 489), (495, 516, 510, 488), (497, 537, 531, 517), (532, 539, 504, 525), (518, 530, 524, 511), (643, 641, 547, 545), (751, 644, 544, 731), (640, 749, 733, 548), (637, 635, 553, 551), (745, 638, 550, 737), (634, 743, 739, 554), (607, 605, 556, 560), (604, 689, 685, 557), (691, 608, 559, 683), (613, 611, 562, 566), (610, 695, 679, 563), (697, 614, 565, 677), (619, 617, 568, 572), (616, 701, 673, 569), (703, 620, 571, 671), (625, 623, 574, 578), (622, 707, 667, 575), (709, 626, 577, 665), (631, 629, 580, 584), (628, 779, 775, 581), (781, 632, 583, 773), (649, 647, 586, 590), (646, 755, 727, 587), (757, 650, 589, 725), (655, 653, 592, 596), (652, 761, 721, 593), (763, 656, 595, 719), (661, 659, 598, 602), (658, 767, 715, 599), (769, 662, 601, 713), (706, 710, 664, 668), (700, 704, 670, 674), (694, 698, 676, 680), (688, 692, 682, 686), (766, 770, 712, 716), (760, 764, 718, 722), (754, 758, 724, 728), (748, 752, 730, 734), (742, 746, 736, 740), (778, 782, 772, 776)])
me_cube.polygons.foreach_set('use_smooth', [1, 1, 1, 1, 1, 1, 1, 1, 1, 1, 1, 1, 1, 1, 1, 1, 1, 1, 1, 1, 1, 0, 1, 1, 0, 1, 1, 1, 1, 0, 1, 1, 1, 1, 1, 1, 1, 1, 1, 1, 1, 1, 1, 1, 1, 1, 1, 1, 1, 1, 1, 1, 1, 1, 1, 1, 1, 1, 1, 1, 1, 1, 1, 1, 1, 1, 1, 1, 1, 1, 1, 1, 1, 1, 1, 1, 1, 1, 1, 1, 1, 1, 1, 1, 1, 1, 1, 1, 1, 1, 1, 1, 1, 1, 1, 1, 1, 1, 1, 1, 1, 1, 1, 1, 1, 1, 1, 1, 1, 1, 1, 1, 1, 1, 1, 1, 1, 1, 1, 1, 1, 1, 1, 1, 1, 1, 1, 1, 1, 1, 1, 1, 1, 1, 1, 1, 1, 1, 1, 1, 1, 1, 1, 1, 1, 1, 1, 1, 1, 1, 1, 1, 1, 1, 1, 1, 1, 1, 1, 1, 1, 1, 1, 1, 1, 1, 1, 1, 1, 1, 1, 1, 1, 1, 1, 1, 1, 1, 1, 1, 1, 1, 1, 1, 1, 1, 1, 1, 1, 1, 1, 1, 1, 1, 1, 1, 1, 1, 1, 1, 1, 1, 1, 1, 1, 1, 1, 1, 1, 1, 1, 1, 1, 1, 0, 1, 1, 1, 1, 1, 0, 1, 1, 1, 1, 1, 0, 1, 1, 1, 1, 1, 1, 1, 1, 1, 1, 1, 1, 1, 1, 1, 1, 1, 1, 1, 1, 1, 1, 1, 1, 1, 1, 1, 1, 1, 1, 1, 1, 1, 1, 1, 1, 1, 1, 1, 1, 1, 1, 1, 1, 1, 1, 1, 1, 1, 1, 1, 1, 1, 1, 1, 1, 1, 1, 1, 1, 1, 1, 1, 1, 1, 1, 1, 1, 1, 1, 1, 1, 1, 1, 1, 1, 1, 1, 1, 1, 1, 1, 1, 1, 1, 1, 1, 1, 1, 1, 1, 1, 1, 1, 1, 1, 1, 1, 1, 1, 1, 1, 1, 1, 1, 1, 1, 1, 1, 1, 1, 1, 1, 1, 1, 1, 1, 1, 1, 1, 1, 1, 1, 1, 1, 1, 1, 1, 1, 1, 1, 1, 1, 1, 1, 1, 1, 1, 1, 1, 1, 1, 1, 1, 1, 1, 1, 1, 1, 1, 1, 1, 1, 1, 1, 1, 1, 1, 1, 1, 1, 1, 1, 1, 1, 1, 1, 1, 1, 1, 1, 1, 1, 1, 1, 1, 1, 1, 1, 1, 1, 1, 1, 1, 1, 1, 1, 1, 1, 1, 1, 1, 1, 1, 1, 1, 1, 1, 1, 1, 1, 1, 1, 1, 1, 1, 1, 1, 1, 1, 1, 1, 1, 1, 1, 1, 1, 1, 1, 1, 1, 1, 1, 1, 1, 1, 1, 1, 1, 1, 1, 1, 1, 1, 1, 1, 1, 1, 1, 1, 1, 1, 1, 1, 1, 1, 1, 1, 1, 1, 1, 1, 1, 1, 1, 1, 1, 1, 1, 1, 1, 1, 1, 1, 1, 1, 1, 1, 1, 1, 1, 1, 1, 1, 1, 1, 1, 1, 1, 1, 1, 1, 1, 1, 1, 1, 1, 1, 1, 1, 1, 1, 1, 1, 1, 1, 1, 1, 1, 1, 1, 1, 1, 1, 1, 1, 1, 1, 1, 1, 1, 1, 1, 1, 1, 1, 1, 1, 1, 1, 1, 1, 1, 1, 1, 1, 1, 1, 1, 1, 1, 1, 1, 1, 1, 1, 1, 1, 1, 1, 1, 1, 1, 1, 1, 1, 1, 1, 1, 1, 1, 1, 1, 1, 1, 1, 1, 1, 1, 1, 1, 1, 1, 1, 1, 1, 1, 1, 1, 1, 1, 1, 1, 1, 1, 1, 1, 1, 1, 1, 1, 1, 1, 1, 1, 1, 1, 1, 1, 1, 1, 1, 1, 1, 1, 1, 1, 1, 1, 1, 1, 1, 1, 1, 1, 1, 1, 1, 1, 1, 1, 1, 1, 1, 1, 1, 1, 1, 1, 1, 1])
_uv = me_cube.uv_layers.new(name='UVMap')
_uv.uv.foreach_set('vector', [0.3759, 0.0008583, 0.375, 0.0008326, 0.375, 0.0003519, 0.3759, 0.0, 0.1252, 0.7492, 0.1252, 0.75, 0.1251, 0.75, 0.125, 0.7492, 0.3759, 0.9998, 0.3759, 1.0, 0.3754, 1.0, 0.375, 0.9998, 0.1252, 0.5008, 0.125, 0.5008, 0.125, 0.5004, 0.1252, 0.5, 0.3759, 0.2491, 0.3759, 0.25, 0.3752, 0.25, 0.375, 0.2492, 0.3759, 0.2502, 0.375, 0.2502, 0.3752, 0.25, 0.3759, 0.25, 0.6241, 0.2492, 0.625, 0.2492, 0.6248, 0.2498, 0.6241, 0.25, 0.8748, 0.5008, 0.8748, 0.5, 0.8749, 0.5, 0.875, 0.5008, 0.6241, 0.2502, 0.6241, 0.25, 0.6248, 0.2498, 0.625, 0.2502, 0.3748, 0.7492, 0.375, 0.7492, 0.3751, 0.7499, 0.3749, 0.7501, 0.3759, 0.7491, 0.3759, 0.75, 0.3751, 0.7499, 0.375, 0.7492, 0.3759, 0.7502, 0.3749, 0.7501, 0.3751, 0.7499, 0.3759, 0.75, 0.3748, 0.5008, 0.3749, 0.4999, 0.3751, 0.5001, 0.375, 0.5008, 0.3759, 0.4998, 0.3759, 0.5, 0.3751, 0.5001, 0.3749, 0.4999, 0.3759, 0.5008, 0.375, 0.5008, 0.3751, 0.5001, 0.3759, 0.5, 0.6241, 0.4998, 0.6251, 0.4999, 0.6249, 0.5001, 0.6241, 0.5, 0.6252, 0.5008, 0.625, 0.5008, 0.6249, 0.5001, 0.6251, 0.4999, 0.6241, 0.5008, 0.6241, 0.5, 0.6249, 0.5001, 0.625, 0.5008, 0.4244, -1.455e-11, 0.4254, 0.0, 0.4252, 0.0, 0.4247, 6.299e-05, 0.4254, 0.9998, 0.4254, 1.0, 0.4254, 1.0, 0.4253, 1.0, 0.4254, 0.0008604, 0.4247, 6.299e-05, 0.4252, 0.0, 0.4254, 0.0, 0.0, 0.0, 0.0, 0.0, 0.0, 0.0, 0.0, 0.0, 0.4254, 0.2491, 0.4254, 0.25, 0.4254, 0.25, 0.4254, 0.25, 0.4254, 0.25, 0.4254, 0.25, 0.4254, 0.25, 0.4254, 0.25, 0.0, 0.0, 0.0, 0.0, 0.0, 0.0, 0.0, 0.0, 0.4254, 0.4998, 0.4254, 0.5, 0.4254, 0.5, 0.4254, 0.5, 0.4254, 0.5, 0.4254, 0.5001, 0.4254, 0.5, 0.4254, 0.5, 0.4254, 0.7491, 0.4254, 0.75, 0.4254, 0.75, 0.2833, 0.4999, 0.4254, 0.7502, 0.4253, 0.75, 0.4254, 0.75, 0.4254, 0.75, 0.0, 0.0, 0.0, 0.0, 0.0, 0.0, 0.0, 0.0, 0.4264, 0.0, 0.4254, 0.0, 0.4254, 0.0, 0.4263, 0.0, 0.4254, 0.9998, 0.4254, 0.9998, 0.4256, 1.0, 0.4254, 1.0, 0.4263, 0.9998, 0.4263, 1.0, 0.4256, 1.0, 0.4254, 0.9998, 0.6241, 0.0, 0.6241, 0.0, 0.6246, 0.0, 0.625, 0.0, 0.6241, 0.9998, 0.625, 0.9998, 0.625, 0.9999, 0.6241, 1.0, 0.8748, 0.75, 0.875, 0.75, 0.875, 0.75, 0.8748, 0.75, 0.6252, 0.75, 0.6251, 0.7501, 0.6249, 0.75, 0.625, 0.75, 0.6241, 0.7502, 0.6241, 0.75, 0.6249, 0.75, 0.6251, 0.7501, 0.6241, 0.75, 0.625, 0.75, 0.6249, 0.75, 0.6241, 0.75, 0.4264, 0.75, 0.4263, 0.75, 0.4255, 0.75, 0.4254, 0.75, 0.4263, 0.7502, 0.4254, 0.7502, 0.4255, 0.75, 0.4263, 0.75, 0.4254, 0.7502, 0.4254, 0.75, 0.4255, 0.75, 0.4254, 0.7502, 0.3752, 0.001023, 0.375, 0.001023, 0.375, 0.0004326, 0.3752, 0.0, 0.1467, 0.749, 0.1467, 0.75, 0.1342, 0.75, 0.125, 0.749, 0.3752, 0.9783, 0.3752, 1.0, 0.3751, 1.0, 0.375, 0.9783, 0.3752, 0.249, 0.3752, 0.25, 0.375, 0.2546, 0.375, 0.249, 0.3752, 0.2717, 0.375, 0.2717, 0.375, 0.2546, 0.3752, 0.25, 0.1467, 0.501, 0.125, 0.501, 0.125, 0.5004, 0.1467, 0.5, 0.3752, 0.749, 0.3752, 0.75, 0.375, 0.7529, 0.375, 0.749, 0.3752, 0.7717, 0.3642, 0.7608, 0.375, 0.7529, 0.3752, 0.75, 0.3533, 0.749, 0.375, 0.749, 0.375, 0.7529, 0.3642, 0.7608, 0.6248, 0.749, 0.625, 0.749, 0.628, 0.7499, 0.6248, 0.75, 0.6467, 0.749, 0.6358, 0.7608, 0.628, 0.7499, 0.625, 0.749, 0.6248, 0.7717, 0.6248, 0.75, 0.628, 0.7499, 0.6358, 0.7608, 0.3752, 0.4783, 0.3752, 0.5, 0.372, 0.5001, 0.3642, 0.4892, 0.3752, 0.501, 0.375, 0.501, 0.372, 0.5001, 0.3752, 0.5, 0.3533, 0.501, 0.3642, 0.4892, 0.372, 0.5001, 0.375, 0.501, 0.6248, 0.4783, 0.6358, 0.4892, 0.625, 0.4971, 0.6248, 0.5, 0.6467, 0.501, 0.625, 0.501, 0.625, 0.4971, 0.6358, 0.4892, 0.6248, 0.501, 0.6248, 0.5, 0.625, 0.4971, 0.625, 0.501, 0.6224, 0.7479, 0.6224, 0.75, 0.6224, 0.7499, 0.6224, 0.749, 0.6226, 0.7643, 0.6224, 0.75, 0.6224, 0.7499, 0.6224, 0.75, 0.6221, 0.749, 0.6224, 0.749, 0.6224, 0.7499, 0.6224, 0.75, 0.6224, 0.5004, 0.6224, 0.501, 0.6224, 0.5001, 0.6224, 0.5, 0.6221, 0.501, 0.6224, 0.5, 0.6224, 0.5001, 0.6224, 0.501, 0.6226, 0.4894, 0.6224, 0.5, 0.6224, 0.5001, 0.6224, 0.5, 0.6224, 0.2496, 0.6224, 0.25, 0.6224, 0.2499, 0.6224, 0.249, 0.6226, 0.2643, 0.6224, 0.25, 0.6224, 0.2499, 0.6224, 0.25, 0.6221, 0.249, 0.6224, 0.249, 0.6224, 0.2499, 0.6224, 0.25, 0.6224, 0.002093, 0.6224, 0.001023, 0.6224, 0.0002162, 0.6224, 0.0, 0.6221, 0.001023, 0.6224, 0.0, 0.6224, 0.0002162, 0.6224, 0.001023, 0.6226, 0.9894, 0.6224, 1.0, 0.6224, 1.0, 0.6224, 1.0, 0.3752, 0.501, 0.375, 0.501, 0.372, 0.5001, 0.3752, 0.5, 0.3533, 0.501, 0.3642, 0.4892, 0.372, 0.5001, 0.375, 0.501, 0.3752, 0.4783, 0.3752, 0.5, 0.372, 0.5001, 0.3642, 0.4892, 0.3752, 0.7717, 0.3642, 0.7608, 0.375, 0.7529, 0.3752, 0.75, 0.3533, 0.749, 0.375, 0.749, 0.375, 0.7529, 0.3642, 0.7608, 0.3752, 0.749, 0.3752, 0.75, 0.375, 0.7529, 0.375, 0.749, 0.3752, 0.2717, 0.375, 0.2717, 0.375, 0.2546, 0.3752, 0.25, 0.1467, 0.501, 0.125, 0.501, 0.125, 0.5004, 0.1467, 0.5, 0.3752, 0.249, 0.3752, 0.25, 0.375, 0.2546, 0.375, 0.249, 0.3752, 0.9783, 0.3752, 1.0, 0.3751, 1.0, 0.375, 0.9783, 0.3752, 0.001023, 0.375, 0.001023, 0.375, 0.0004326, 0.3752, 0.0, 0.1467, 0.749, 0.1467, 0.75, 0.1342, 0.75, 0.125, 0.749, 0.6224, 0.002093, 0.6224, 0.001023, 0.6224, 0.0002162, 0.6224, 0.0, 0.6221, 0.001023, 0.6224, 0.0, 0.6224, 0.0002162, 0.6224, 0.001023, 0.6226, 0.9894, 0.6224, 1.0, 0.6224, 1.0, 0.6224, 1.0, 0.6224, 0.2496, 0.6224, 0.25, 0.6224, 0.2499, 0.6224, 0.249, 0.6226, 0.2643, 0.6224, 0.25, 0.6224, 0.2499, 0.6224, 0.25, 0.6221, 0.249, 0.6224, 0.249, 0.6224, 0.2499, 0.6224, 0.25, 0.6224, 0.7479, 0.6224, 0.75, 0.6224, 0.7499, 0.6224, 0.749, 0.6226, 0.7643, 0.6224, 0.75, 0.6224, 0.7499, 0.6224, 0.75, 0.6221, 0.749, 0.6224, 0.749, 0.6224, 0.7499, 0.6224, 0.75, 0.6224, 0.5004, 0.6224, 0.501, 0.6224, 0.5001, 0.6224, 0.5, 0.6221, 0.501, 0.6224, 0.5, 0.6224, 0.5001, 0.6224, 0.501, 0.6226, 0.4894, 0.6224, 0.5, 0.6224, 0.5001, 0.6224, 0.5, 0.3752, 0.501, 0.375, 0.501, 0.372, 0.5001, 0.3752, 0.5, 0.3533, 0.501, 0.3642, 0.4892, 0.372, 0.5001, 0.375, 0.501, 0.3752, 0.4783, 0.3752, 0.5, 0.372, 0.5001, 0.3642, 0.4892, 0.3752, 0.7717, 0.3642, 0.7608, 0.375, 0.7529, 0.3752, 0.75, 0.3533, 0.749, 0.375, 0.749, 0.375, 0.7529, 0.3642, 0.7608, 0.3752, 0.749, 0.3752, 0.75, 0.375, 0.7529, 0.375, 0.749, 0.6248, 0.249, 0.625, 0.249, 0.625, 0.2498, 0.6248, 0.25, 0.8533, 0.501, 0.8533, 0.5, 0.8658, 0.5, 0.875, 0.501, 0.6248, 0.2717, 0.6248, 0.25, 0.625, 0.2498, 0.625, 0.2717, 0.3752, 0.2717, 0.375, 0.2717, 0.375, 0.2546, 0.3752, 0.25, 0.1467, 0.501, 0.125, 0.501, 0.125, 0.5004, 0.1467, 0.5, 0.3752, 0.249, 0.3752, 0.25, 0.375, 0.2546, 0.375, 0.249, 0.6248, 0.9783, 0.625, 0.9783, 0.625, 0.9908, 0.6248, 1.0, 0.8533, 0.749, 0.875, 0.749, 0.875, 0.7496, 0.8533, 0.75, 0.6248, 0.001023, 0.6248, 0.0, 0.6249, 0.0, 0.625, 0.001023, 0.3752, 0.9783, 0.3752, 1.0, 0.3751, 1.0, 0.375, 0.9783, 0.3752, 0.001023, 0.375, 0.001023, 0.375, 0.0004326, 0.3752, 0.0, 0.1467, 0.749, 0.1467, 0.75, 0.1342, 0.75, 0.125, 0.749, 0.1258, 0.7355, 0.1258, 0.75, 0.1254, 0.75, 0.125, 0.7355, 0.3762, 0.9992, 0.3762, 1.0, 0.3755, 1.0, 0.375, 0.9992, 0.3762, 0.01449, 0.375, 0.01449, 0.375, 0.006123, 0.3762, 0.0, 0.1258, 0.5145, 0.125, 0.5145, 0.125, 0.5061, 0.1258, 0.5, 0.3762, 0.2355, 0.3762, 0.25, 0.3752, 0.2502, 0.375, 0.2355, 0.3762, 0.2508, 0.375, 0.2508, 0.3752, 0.2502, 0.3762, 0.25, 0.6238, 0.01449, 0.6238, 0.0, 0.6245, 0.0, 0.625, 0.01449, 0.6238, 0.9992, 0.625, 0.9992, 0.625, 0.9996, 0.6238, 1.0, 0.8742, 0.7355, 0.875, 0.7355, 0.875, 0.7439, 0.8742, 0.75, 0.3762, 0.7508, 0.3746, 0.7504, 0.3752, 0.7481, 0.3762, 0.75, 0.3742, 0.7355, 0.375, 0.7355, 0.3752, 0.7481, 0.3746, 0.7504, 0.3762, 0.7355, 0.3762, 0.75, 0.3752, 0.7481, 0.375, 0.7355, 0.3742, 0.5145, 0.3746, 0.4996, 0.375, 0.502, 0.375, 0.5145, 0.3762, 0.4992, 0.3762, 0.5, 0.375, 0.502, 0.3746, 0.4996, 0.3762, 0.5145, 0.375, 0.5145, 0.375, 0.502, 0.3762, 0.5, 0.6238, 0.7508, 0.6238, 0.75, 0.625, 0.748, 0.6254, 0.7504, 0.6238, 0.7355, 0.625, 0.7355, 0.625, 0.748, 0.6238, 0.75, 0.6258, 0.7355, 0.6254, 0.7504, 0.625, 0.748, 0.625, 0.7355, 0.6238, 0.5145, 0.6238, 0.5, 0.6248, 0.5019, 0.625, 0.5145, 0.6238, 0.4992, 0.6254, 0.4996, 0.6248, 0.5019, 0.6238, 0.5, 0.6258, 0.5145, 0.625, 0.5145, 0.6248, 0.5019, 0.6254, 0.4996, 0.6238, 0.2508, 0.6238, 0.25, 0.6248, 0.2469, 0.625, 0.2508, 0.6238, 0.2355, 0.625, 0.2355, 0.6248, 0.2469, 0.6238, 0.25, 0.8742, 0.5145, 0.8742, 0.5, 0.8746, 0.5, 0.875, 0.5145, 0.1258, 0.7355, 0.1258, 0.75, 0.1254, 0.75, 0.125, 0.7355, 0.3762, 0.9992, 0.3762, 1.0, 0.3755, 1.0, 0.375, 0.9992, 0.3762, 0.01449, 0.375, 0.01449, 0.375, 0.006123, 0.3762, 0.0, 0.1258, 0.5145, 0.125, 0.5145, 0.125, 0.5061, 0.1258, 0.5, 0.3762, 0.2355, 0.3762, 0.25, 0.3752, 0.2502, 0.375, 0.2355, 0.3762, 0.2508, 0.375, 0.2508, 0.3752, 0.2502, 0.3762, 0.25, 0.6238, 0.01449, 0.6238, 0.0, 0.6245, 0.0, 0.625, 0.01449, 0.6238, 0.9992, 0.625, 0.9992, 0.625, 0.9996, 0.6238, 1.0, 0.8742, 0.7355, 0.875, 0.7355, 0.875, 0.7439, 0.8742, 0.75, 0.3762, 0.7508, 0.3746, 0.7504, 0.3752, 0.7481, 0.3762, 0.75, 0.3742, 0.7355, 0.375, 0.7355, 0.3752, 0.7481, 0.3746, 0.7504, 0.3762, 0.7355, 0.3762, 0.75, 0.3752, 0.7481, 0.375, 0.7355, 0.3742, 0.5145, 0.3746, 0.4996, 0.375, 0.502, 0.375, 0.5145, 0.3762, 0.4992, 0.3762, 0.5, 0.375, 0.502, 0.3746, 0.4996, 0.3762, 0.5145, 0.375, 0.5145, 0.375, 0.502, 0.3762, 0.5, 0.6238, 0.7508, 0.6238, 0.75, 0.625, 0.748, 0.6254, 0.7504, 0.6238, 0.7355, 0.625, 0.7355, 0.625, 0.748, 0.6238, 0.75, 0.6258, 0.7355, 0.6254, 0.7504, 0.625, 0.748, 0.625, 0.7355, 0.6238, 0.5145, 0.6238, 0.5, 0.6248, 0.5019, 0.625, 0.5145, 0.6238, 0.4992, 0.6254, 0.4996, 0.6248, 0.5019, 0.6238, 0.5, 0.6258, 0.5145, 0.625, 0.5145, 0.6248, 0.5019, 0.6254, 0.4996, 0.6238, 0.2508, 0.6238, 0.25, 0.6248, 0.2469, 0.625, 0.2508, 0.6238, 0.2355, 0.625, 0.2355, 0.6248, 0.2469, 0.6238, 0.25, 0.8742, 0.5145, 0.8742, 0.5, 0.8746, 0.5, 0.875, 0.5145, 0.1258, 0.7355, 0.1258, 0.75, 0.1254, 0.75, 0.125, 0.7355, 0.3762, 0.9992, 0.3762, 1.0, 0.3755, 1.0, 0.375, 0.9992, 0.3762, 0.01449, 0.375, 0.01449, 0.375, 0.006123, 0.3762, 0.0, 0.1258, 0.5145, 0.125, 0.5145, 0.125, 0.5061, 0.1258, 0.5, 0.3762, 0.2355, 0.3762, 0.25, 0.3752, 0.2502, 0.375, 0.2355, 0.3762, 0.2508, 0.375, 0.2508, 0.3752, 0.2502, 0.3762, 0.25, 0.6238, 0.01449, 0.6238, 0.0, 0.6245, 0.0, 0.625, 0.01449, 0.6238, 0.9992, 0.625, 0.9992, 0.625, 0.9996, 0.6238, 1.0, 0.8742, 0.7355, 0.875, 0.7355, 0.875, 0.7439, 0.8742, 0.75, 0.3762, 0.7508, 0.3746, 0.7504, 0.3752, 0.7481, 0.3762, 0.75, 0.3742, 0.7355, 0.375, 0.7355, 0.3752, 0.7481, 0.3746, 0.7504, 0.3762, 0.7355, 0.3762, 0.75, 0.3752, 0.7481, 0.375, 0.7355, 0.3742, 0.5145, 0.3746, 0.4996, 0.375, 0.502, 0.375, 0.5145, 0.3762, 0.4992, 0.3762, 0.5, 0.375, 0.502, 0.3746, 0.4996, 0.3762, 0.5145, 0.375, 0.5145, 0.375, 0.502, 0.3762, 0.5, 0.6238, 0.7508, 0.6238, 0.75, 0.625, 0.748, 0.6254, 0.7504, 0.6238, 0.7355, 0.625, 0.7355, 0.625, 0.748, 0.6238, 0.75, 0.6258, 0.7355, 0.6254, 0.7504, 0.625, 0.748, 0.625, 0.7355, 0.6238, 0.5145, 0.6238, 0.5, 0.6248, 0.5019, 0.625, 0.5145, 0.6238, 0.4992, 0.6254, 0.4996, 0.6248, 0.5019, 0.6238, 0.5, 0.6258, 0.5145, 0.625, 0.5145, 0.6248, 0.5019, 0.6254, 0.4996, 0.6238, 0.2508, 0.6238, 0.25, 0.6248, 0.2469, 0.625, 0.2508, 0.6238, 0.2355, 0.625, 0.2355, 0.6248, 0.2469, 0.6238, 0.25, 0.8742, 0.5145, 0.8742, 0.5, 0.8746, 0.5, 0.875, 0.5145, 0.1258, 0.7355, 0.1258, 0.75, 0.1254, 0.75, 0.125, 0.7355, 0.3762, 0.9992, 0.3762, 1.0, 0.3755, 1.0, 0.375, 0.9992, 0.3762, 0.01449, 0.375, 0.01449, 0.375, 0.006123, 0.3762, 0.0, 0.1258, 0.5145, 0.125, 0.5145, 0.125, 0.5061, 0.1258, 0.5, 0.3762, 0.2355, 0.3762, 0.25, 0.3752, 0.2502, 0.375, 0.2355, 0.3762, 0.2508, 0.375, 0.2508, 0.3752, 0.2502, 0.3762, 0.25, 0.6238, 0.01449, 0.6238, 0.0, 0.6245, 0.0, 0.625, 0.01449, 0.6238, 0.9992, 0.625, 0.9992, 0.625, 0.9996, 0.6238, 1.0, 0.8742, 0.7355, 0.875, 0.7355, 0.875, 0.7439, 0.8742, 0.75, 0.3762, 0.7508, 0.3746, 0.7504, 0.3752, 0.7481, 0.3762, 0.75, 0.3742, 0.7355, 0.375, 0.7355, 0.3752, 0.7481, 0.3746, 0.7504, 0.3762, 0.7355, 0.3762, 0.75, 0.3752, 0.7481, 0.375, 0.7355, 0.3742, 0.5145, 0.3746, 0.4996, 0.375, 0.502, 0.375, 0.5145, 0.3762, 0.4992, 0.3762, 0.5, 0.375, 0.502, 0.3746, 0.4996, 0.3762, 0.5145, 0.375, 0.5145, 0.375, 0.502, 0.3762, 0.5, 0.6238, 0.7508, 0.6238, 0.75, 0.625, 0.748, 0.6254, 0.7504, 0.6238, 0.7355, 0.625, 0.7355, 0.625, 0.748, 0.6238, 0.75, 0.6258, 0.7355, 0.6254, 0.7504, 0.625, 0.748, 0.625, 0.7355, 0.6238, 0.5145, 0.6238, 0.5, 0.6248, 0.5019, 0.625, 0.5145, 0.6238, 0.4992, 0.6254, 0.4996, 0.6248, 0.5019, 0.6238, 0.5, 0.6258, 0.5145, 0.625, 0.5145, 0.6248, 0.5019, 0.6254, 0.4996, 0.6238, 0.2508, 0.6238, 0.25, 0.6248, 0.2469, 0.625, 0.2508, 0.6238, 0.2355, 0.625, 0.2355, 0.6248, 0.2469, 0.6238, 0.25, 0.8742, 0.5145, 0.8742, 0.5, 0.8746, 0.5, 0.875, 0.5145, 0.1252, 0.5008, 0.1252, 0.7492, 0.125, 0.7492, 0.125, 0.5008, 0.375, 0.2492, 0.375, 0.0008326, 0.3759, 0.0008583, 0.3759, 0.2491, 0.8748, 0.75, 0.8748, 0.5008, 0.875, 0.5008, 0.875, 0.75, 0.625, 0.0, 0.625, 0.2492, 0.6241, 0.2492, 0.6241, 0.0, 0.0, 0.0, 0.0, 0.0, 0.0, 0.0, 0.0, 0.0, 0.4254, 0.25, 0.3759, 0.25, 0.3759, 0.2491, 0.4254, 0.2491, 0.3748, 0.5008, 0.1252, 0.5008, 0.1252, 0.5, 0.3749, 0.4999, 0.3749, 0.4999, 0.375, 0.2502, 0.3759, 0.2502, 0.3759, 0.4998, 0.8748, 0.5008, 0.6252, 0.5008, 0.6251, 0.4999, 0.8748, 0.5, 0.625, 0.2502, 0.6251, 0.4999, 0.6241, 0.4998, 0.6241, 0.2502, 0.0, 0.0, 0.0, 0.0, 0.0, 0.0, 0.0, 0.0, 0.4254, 0.5, 0.3759, 0.5, 0.3759, 0.4998, 0.4254, 0.4998, 0.3748, 0.7492, 0.3748, 0.5008, 0.375, 0.5008, 0.375, 0.7492, 0.375, 0.7492, 0.375, 0.5008, 0.3759, 0.5008, 0.3759, 0.7491, 0.6252, 0.5008, 0.6252, 0.75, 0.625, 0.75, 0.625, 0.5008, 0.625, 0.5008, 0.625, 0.75, 0.6241, 0.75, 0.6241, 0.5008, 0.0, 0.0, 0.0, 0.0, 0.0, 0.0, 0.0, 0.0, 0.2833, 0.4999, 0.3759, 0.75, 0.3759, 0.7491, 0.4254, 0.7491, 0.1252, 0.7492, 0.3748, 0.7492, 0.3749, 0.7501, 0.1252, 0.75, 0.375, 0.9998, 0.3749, 0.7501, 0.3759, 0.7502, 0.3759, 0.9998, 0.3759, 0.9998, 0.4244, 1.0, 0.4247, 1.0, 0.3759, 1.0, 0.3759, 0.0, 0.4247, 6.299e-05, 0.4254, 0.0008604, 0.3759, 0.0008583, 0.6241, 0.2502, 0.4254, 0.2503, 0.4254, 0.25, 0.6241, 0.25, 0.6241, 0.25, 0.4254, 0.25, 0.4254, 0.25, 0.6241, 0.2492, 0.6241, 0.5008, 0.4254, 0.5004, 0.4254, 0.5001, 0.6241, 0.5, 0.6241, 0.5, 0.4254, 0.5001, 0.4254, 0.5, 0.6241, 0.4998, 0.4254, 0.25, 0.4254, 0.25, 0.4254, 0.25, 0.4254, 0.25, 0.4254, 0.25, 0.4254, 0.25, 0.4254, 0.2491, 0.4254, 0.25, 0.4254, 0.9998, 0.4254, 1.0, 0.4254, 1.0, 0.4254, 1.0, 0.4254, 0.0, 0.4254, 0.0, 0.4254, 0.0, 0.4254, 0.0008604, 0.4254, 0.75, 0.4254, 0.7502, 0.4254, 0.75, 0.4254, 0.75, 0.4254, 0.75, 0.4254, 0.75, 0.4254, 0.7491, 0.4254, 0.75, 0.4254, 0.4998, 0.4254, 0.5, 0.4254, 0.5, 0.4254, 0.5, 0.4254, 0.5, 0.4254, 0.5, 0.4254, 0.5, 0.4254, 0.5, 0.4263, 0.9998, 0.6241, 0.9998, 0.6241, 1.0, 0.4263, 1.0, 0.4263, 0.0, 0.6241, 0.0, 0.6241, 0.0, 0.4264, 0.0, 0.6252, 0.75, 0.8748, 0.75, 0.8748, 0.75, 0.6251, 0.7501, 0.6251, 0.7501, 0.625, 0.9998, 0.6241, 0.9998, 0.6241, 0.7502, 0.6241, 0.7502, 0.4263, 0.7502, 0.4263, 0.75, 0.6241, 0.75, 0.6241, 0.75, 0.4263, 0.75, 0.4264, 0.75, 0.6241, 0.75, 0.4263, 0.7502, 0.4263, 0.9998, 0.4254, 0.9998, 0.4254, 0.7502, 0.4254, 0.7502, 0.4254, 0.9998, 0.4254, 0.9998, 0.4254, 0.7502, 0.4244, -1.455e-11, 0.4254, 0.0, 0.4254, 0.0, 0.4254, 0.0, 0.4253, 1.0, 0.4254, 1.0, 0.4254, 1.0, 0.4254, 0.9998, 0.8748, 0.75, 0.8748, 0.75, 0.875, 0.75, 0.875, 0.75, 0.625, 0.0, 0.625, 0.0, 0.6241, 0.0, 0.6241, 0.0, 0.6252, 0.75, 0.6252, 0.75, 0.625, 0.75, 0.625, 0.75, 0.625, 0.75, 0.625, 0.75, 0.6241, 0.75, 0.6241, 0.75, 0.4254, 0.7502, 0.4247, 0.75, 0.4253, 0.75, 0.4254, 0.75, 0.4254, 0.75, 0.4253, 0.75, 0.4254, 0.7502, 0.4264, 0.75, 0.1467, 0.501, 0.1467, 0.749, 0.125, 0.749, 0.125, 0.501, 0.375, 0.249, 0.375, 0.001023, 0.3752, 0.001023, 0.3752, 0.249, 0.3533, 0.501, 0.1467, 0.501, 0.1467, 0.5, 0.3642, 0.4892, 0.3642, 0.4892, 0.375, 0.2717, 0.3752, 0.2717, 0.3752, 0.4783, 0.875, 0.501, 0.6467, 0.501, 0.6358, 0.4892, 0.875, 0.5, 0.625, 0.25, 0.6358, 0.4892, 0.6248, 0.4783, 0.6248, 0.25, 0.3533, 0.749, 0.3533, 0.501, 0.375, 0.501, 0.375, 0.749, 0.375, 0.749, 0.375, 0.501, 0.3752, 0.501, 0.3752, 0.749, 0.6467, 0.501, 0.6467, 0.749, 0.625, 0.749, 0.625, 0.501, 0.625, 0.501, 0.625, 0.749, 0.6248, 0.749, 0.6248, 0.501, 0.1467, 0.749, 0.3533, 0.749, 0.3642, 0.7608, 0.1467, 0.75, 0.375, 0.9783, 0.3642, 0.7608, 0.3752, 0.7717, 0.3752, 0.9783, 0.6467, 0.749, 0.875, 0.749, 0.875, 0.75, 0.6358, 0.7608, 0.6358, 0.7608, 0.625, 1.0, 0.6248, 1.0, 0.6248, 0.7717, 0.6224, 0.002093, 0.6224, 0.2496, 0.6224, 0.249, 0.6224, 0.001023, 0.6224, 0.001023, 0.6224, 0.249, 0.6221, 0.249, 0.6221, 0.001023, 0.6224, 0.5004, 0.6224, 0.7479, 0.6224, 0.749, 0.6224, 0.501, 0.6224, 0.501, 0.6224, 0.749, 0.6221, 0.749, 0.6221, 0.501, 0.625, 0.749, 0.875, 0.749, 0.875, 0.75, 0.625, 0.75, 0.625, 0.75, 0.625, 1.0, 0.6248, 1.0, 0.6248, 0.75, 0.1467, 0.749, 0.3533, 0.749, 0.3642, 0.7608, 0.1467, 0.75, 0.375, 0.9783, 0.3642, 0.7608, 0.3752, 0.7717, 0.3752, 0.9783, 0.3533, 0.749, 0.3533, 0.501, 0.375, 0.501, 0.375, 0.749, 0.375, 0.749, 0.375, 0.501, 0.3752, 0.501, 0.3752, 0.749, 0.875, 0.501, 0.625, 0.501, 0.625, 0.5, 0.875, 0.5, 0.625, 0.25, 0.625, 0.5, 0.6248, 0.5, 0.6248, 0.25, 0.3533, 0.501, 0.1467, 0.501, 0.1467, 0.5, 0.3642, 0.4892, 0.3642, 0.4892, 0.375, 0.2717, 0.3752, 0.2717, 0.3752, 0.4783, 0.1467, 0.501, 0.1467, 0.749, 0.125, 0.749, 0.125, 0.501, 0.375, 0.249, 0.375, 0.001023, 0.3752, 0.001023, 0.3752, 0.249, 0.6248, 0.501, 0.6224, 0.501, 0.6224, 0.5, 0.6248, 0.5, 0.6248, 0.5, 0.6224, 0.5, 0.6224, 0.4783, 0.6248, 0.4783, 0.6248, 0.7717, 0.6224, 0.7717, 0.6224, 0.75, 0.6248, 0.75, 0.6248, 0.75, 0.6224, 0.75, 0.6224, 0.749, 0.6248, 0.749, 0.6224, 0.002093, 0.6224, 0.2496, 0.6224, 0.249, 0.6224, 0.001023, 0.6224, 0.001023, 0.6224, 0.249, 0.6221, 0.249, 0.6221, 0.001023, 0.6226, 0.2643, 0.3752, 0.2717, 0.3752, 0.25, 0.6224, 0.25, 0.6224, 0.25, 0.3752, 0.25, 0.3752, 0.249, 0.6221, 0.249, 0.6224, 0.501, 0.3752, 0.501, 0.3752, 0.5, 0.6224, 0.5, 0.6224, 0.5, 0.3752, 0.5, 0.3752, 0.4783, 0.6224, 0.4783, 0.6224, 0.7717, 0.3752, 0.7717, 0.3752, 0.75, 0.6224, 0.75, 0.6224, 0.75, 0.3752, 0.75, 0.3752, 0.749, 0.6224, 0.749, 0.3752, 0.9783, 0.6226, 0.9894, 0.6224, 1.0, 0.3752, 1.0, 0.3752, 0.0, 0.6224, 0.0, 0.6221, 0.001023, 0.3752, 0.001023, 0.6226, 0.2643, 0.3752, 0.2717, 0.3752, 0.25, 0.6224, 0.25, 0.6224, 0.25, 0.3752, 0.25, 0.3752, 0.249, 0.6221, 0.249, 0.6221, 0.501, 0.3752, 0.501, 0.3752, 0.5, 0.6224, 0.5, 0.6224, 0.5, 0.3752, 0.5, 0.3752, 0.4783, 0.6226, 0.4894, 0.6226, 0.7643, 0.3752, 0.7717, 0.3752, 0.75, 0.6224, 0.75, 0.6224, 0.75, 0.3752, 0.75, 0.3752, 0.749, 0.6221, 0.749, 0.3752, 0.9783, 0.6226, 0.9894, 0.6224, 1.0, 0.3752, 1.0, 0.3752, 0.0, 0.6224, 0.0, 0.6221, 0.001023, 0.3752, 0.001023, 0.6224, 0.5004, 0.6224, 0.7479, 0.6224, 0.749, 0.6224, 0.501, 0.6224, 0.501, 0.6224, 0.749, 0.6221, 0.749, 0.6221, 0.501, 0.6248, 0.2717, 0.6224, 0.2717, 0.6224, 0.25, 0.6248, 0.25, 0.6248, 0.25, 0.6224, 0.25, 0.6224, 0.249, 0.6248, 0.249, 0.625, 0.749, 0.8533, 0.749, 0.8533, 0.75, 0.625, 0.75, 0.625, 0.75, 0.625, 0.9783, 0.6248, 0.9783, 0.6248, 0.75, 0.1467, 0.749, 0.3533, 0.749, 0.3642, 0.7608, 0.1467, 0.75, 0.375, 0.9783, 0.3642, 0.7608, 0.3752, 0.7717, 0.3752, 0.9783, 0.3533, 0.749, 0.3533, 0.501, 0.375, 0.501, 0.375, 0.749, 0.375, 0.749, 0.375, 0.501, 0.3752, 0.501, 0.3752, 0.749, 0.8533, 0.501, 0.625, 0.501, 0.625, 0.5, 0.8533, 0.5, 0.625, 0.2717, 0.625, 0.5, 0.6248, 0.5, 0.6248, 0.2717, 0.3533, 0.501, 0.1467, 0.501, 0.1467, 0.5, 0.3642, 0.4892, 0.3642, 0.4892, 0.375, 0.2717, 0.3752, 0.2717, 0.3752, 0.4783, 0.8533, 0.749, 0.8533, 0.501, 0.875, 0.501, 0.875, 0.749, 0.625, 0.001023, 0.625, 0.249, 0.6248, 0.249, 0.6248, 0.001023, 0.6224, 0.9783, 0.6248, 0.9783, 0.6248, 1.0, 0.6224, 1.0, 0.6224, 0.0, 0.6248, 0.0, 0.6248, 0.001023, 0.6224, 0.001023, 0.1467, 0.501, 0.1467, 0.749, 0.125, 0.749, 0.125, 0.501, 0.375, 0.249, 0.375, 0.001023, 0.3752, 0.001023, 0.3752, 0.249, 0.6224, 0.2717, 0.3752, 0.2717, 0.3752, 0.25, 0.6224, 0.25, 0.6224, 0.25, 0.3752, 0.25, 0.3752, 0.249, 0.6224, 0.249, 0.6221, 0.501, 0.3752, 0.501, 0.3752, 0.5, 0.6224, 0.5, 0.6224, 0.5, 0.3752, 0.5, 0.3752, 0.4783, 0.6226, 0.4894, 0.6226, 0.7643, 0.3752, 0.7717, 0.3752, 0.75, 0.6224, 0.75, 0.6224, 0.75, 0.3752, 0.75, 0.3752, 0.749, 0.6221, 0.749, 0.3752, 0.9783, 0.6224, 0.9783, 0.6224, 1.0, 0.3752, 1.0, 0.3752, 0.0, 0.6224, 0.0, 0.6224, 0.001023, 0.3752, 0.001023, 0.6226, 0.9894, 0.6226, 0.7643, 0.6224, 0.75, 0.6224, 1.0, 0.6224, 0.0, 0.6224, 0.75, 0.6224, 0.7479, 0.6224, 0.002093, 0.6226, 0.4894, 0.6226, 0.2643, 0.6224, 0.25, 0.6224, 0.5, 0.6224, 0.5, 0.6224, 0.25, 0.6224, 0.2496, 0.6224, 0.5004, 0.625, 0.501, 0.875, 0.501, 0.875, 0.5, 0.625, 0.5, 0.625, 0.5, 0.625, 0.25, 0.6248, 0.25, 0.6248, 0.5, 0.6248, 0.75, 0.6248, 1.0, 0.625, 1.0, 0.625, 0.75, 0.625, 0.75, 0.875, 0.75, 0.875, 0.749, 0.625, 0.749, 0.6224, 0.2496, 0.6224, 0.5004, 0.6224, 0.5, 0.6224, 0.25, 0.6224, 0.25, 0.6224, 0.5, 0.6226, 0.4894, 0.6226, 0.2643, 0.625, 0.501, 0.875, 0.501, 0.875, 0.5, 0.625, 0.5, 0.625, 0.5, 0.625, 0.25, 0.6248, 0.25, 0.6248, 0.5, 0.6248, 0.75, 0.6248, 1.0, 0.625, 1.0, 0.625, 0.75, 0.625, 0.75, 0.875, 0.75, 0.875, 0.749, 0.625, 0.749, 0.6224, 0.7479, 0.6224, 0.002093, 0.6224, 0.0, 0.6224, 0.75, 0.6224, 0.75, 0.6224, 1.0, 0.6226, 0.9894, 0.6226, 0.7643, 0.1258, 0.5145, 0.1258, 0.7355, 0.125, 0.7355, 0.125, 0.5145, 0.375, 0.2355, 0.375, 0.01449, 0.3762, 0.01449, 0.3762, 0.2355, 0.3762, 0.9992, 0.6238, 0.9992, 0.6238, 1.0, 0.3762, 1.0, 0.3762, 0.0, 0.6238, 0.0, 0.6238, 0.01449, 0.3762, 0.01449, 0.1258, 0.7355, 0.3742, 0.7355, 0.3746, 0.7504, 0.1258, 0.75, 0.375, 0.9992, 0.3746, 0.7504, 0.3762, 0.7508, 0.3762, 0.9992, 0.3742, 0.7355, 0.3742, 0.5145, 0.375, 0.5145, 0.375, 0.7355, 0.375, 0.7355, 0.375, 0.5145, 0.3762, 0.5145, 0.3762, 0.7355, 0.6238, 0.7508, 0.3762, 0.7508, 0.3762, 0.75, 0.6238, 0.75, 0.6238, 0.75, 0.3762, 0.75, 0.3762, 0.7355, 0.6238, 0.7355, 0.6258, 0.5145, 0.6258, 0.7355, 0.625, 0.7355, 0.625, 0.5145, 0.625, 0.5145, 0.625, 0.7355, 0.6238, 0.7355, 0.6238, 0.5145, 0.6258, 0.7355, 0.8742, 0.7355, 0.8742, 0.75, 0.6254, 0.7504, 0.6254, 0.7504, 0.625, 0.9992, 0.6238, 0.9992, 0.6238, 0.7508, 0.8742, 0.5145, 0.6258, 0.5145, 0.6254, 0.4996, 0.8742, 0.5, 0.625, 0.2508, 0.6254, 0.4996, 0.6238, 0.4992, 0.6238, 0.2508, 0.6238, 0.5145, 0.3762, 0.5145, 0.3762, 0.5, 0.6238, 0.5, 0.6238, 0.5, 0.3762, 0.5, 0.3762, 0.4992, 0.6238, 0.4992, 0.8742, 0.7355, 0.8742, 0.5145, 0.875, 0.5145, 0.875, 0.7355, 0.625, 0.01449, 0.625, 0.2355, 0.6238, 0.2355, 0.6238, 0.01449, 0.6238, 0.2508, 0.3762, 0.2508, 0.3762, 0.25, 0.6238, 0.25, 0.6238, 0.25, 0.3762, 0.25, 0.3762, 0.2355, 0.6238, 0.2355, 0.3742, 0.5145, 0.1258, 0.5145, 0.1258, 0.5, 0.3746, 0.4996, 0.3746, 0.4996, 0.375, 0.2508, 0.3762, 0.2508, 0.3762, 0.4992, 0.1258, 0.5145, 0.1258, 0.7355, 0.125, 0.7355, 0.125, 0.5145, 0.375, 0.2355, 0.375, 0.01449, 0.3762, 0.01449, 0.3762, 0.2355, 0.3762, 0.9992, 0.6238, 0.9992, 0.6238, 1.0, 0.3762, 1.0, 0.3762, 0.0, 0.6238, 0.0, 0.6238, 0.01449, 0.3762, 0.01449, 0.1258, 0.7355, 0.3742, 0.7355, 0.3746, 0.7504, 0.1258, 0.75, 0.375, 0.9992, 0.3746, 0.7504, 0.3762, 0.7508, 0.3762, 0.9992, 0.3742, 0.7355, 0.3742, 0.5145, 0.375, 0.5145, 0.375, 0.7355, 0.375, 0.7355, 0.375, 0.5145, 0.3762, 0.5145, 0.3762, 0.7355, 0.6238, 0.7508, 0.3762, 0.7508, 0.3762, 0.75, 0.6238, 0.75, 0.6238, 0.75, 0.3762, 0.75, 0.3762, 0.7355, 0.6238, 0.7355, 0.6258, 0.5145, 0.6258, 0.7355, 0.625, 0.7355, 0.625, 0.5145, 0.625, 0.5145, 0.625, 0.7355, 0.6238, 0.7355, 0.6238, 0.5145, 0.6258, 0.7355, 0.8742, 0.7355, 0.8742, 0.75, 0.6254, 0.7504, 0.6254, 0.7504, 0.625, 0.9992, 0.6238, 0.9992, 0.6238, 0.7508, 0.8742, 0.5145, 0.6258, 0.5145, 0.6254, 0.4996, 0.8742, 0.5, 0.625, 0.2508, 0.6254, 0.4996, 0.6238, 0.4992, 0.6238, 0.2508, 0.6238, 0.5145, 0.3762, 0.5145, 0.3762, 0.5, 0.6238, 0.5, 0.6238, 0.5, 0.3762, 0.5, 0.3762, 0.4992, 0.6238, 0.4992, 0.8742, 0.7355, 0.8742, 0.5145, 0.875, 0.5145, 0.875, 0.7355, 0.625, 0.01449, 0.625, 0.2355, 0.6238, 0.2355, 0.6238, 0.01449, 0.6238, 0.2508, 0.3762, 0.2508, 0.3762, 0.25, 0.6238, 0.25, 0.6238, 0.25, 0.3762, 0.25, 0.3762, 0.2355, 0.6238, 0.2355, 0.3742, 0.5145, 0.1258, 0.5145, 0.1258, 0.5, 0.3746, 0.4996, 0.3746, 0.4996, 0.375, 0.2508, 0.3762, 0.2508, 0.3762, 0.4992, 0.1258, 0.5145, 0.1258, 0.7355, 0.125, 0.7355, 0.125, 0.5145, 0.375, 0.2355, 0.375, 0.01449, 0.3762, 0.01449, 0.3762, 0.2355, 0.3762, 0.9992, 0.6238, 0.9992, 0.6238, 1.0, 0.3762, 1.0, 0.3762, 0.0, 0.6238, 0.0, 0.6238, 0.01449, 0.3762, 0.01449, 0.1258, 0.7355, 0.3742, 0.7355, 0.3746, 0.7504, 0.1258, 0.75, 0.375, 0.9992, 0.3746, 0.7504, 0.3762, 0.7508, 0.3762, 0.9992, 0.3742, 0.7355, 0.3742, 0.5145, 0.375, 0.5145, 0.375, 0.7355, 0.375, 0.7355, 0.375, 0.5145, 0.3762, 0.5145, 0.3762, 0.7355, 0.6238, 0.7508, 0.3762, 0.7508, 0.3762, 0.75, 0.6238, 0.75, 0.6238, 0.75, 0.3762, 0.75, 0.3762, 0.7355, 0.6238, 0.7355, 0.6258, 0.5145, 0.6258, 0.7355, 0.625, 0.7355, 0.625, 0.5145, 0.625, 0.5145, 0.625, 0.7355, 0.6238, 0.7355, 0.6238, 0.5145, 0.6258, 0.7355, 0.8742, 0.7355, 0.8742, 0.75, 0.6254, 0.7504, 0.6254, 0.7504, 0.625, 0.9992, 0.6238, 0.9992, 0.6238, 0.7508, 0.8742, 0.5145, 0.6258, 0.5145, 0.6254, 0.4996, 0.8742, 0.5, 0.625, 0.2508, 0.6254, 0.4996, 0.6238, 0.4992, 0.6238, 0.2508, 0.6238, 0.5145, 0.3762, 0.5145, 0.3762, 0.5, 0.6238, 0.5, 0.6238, 0.5, 0.3762, 0.5, 0.3762, 0.4992, 0.6238, 0.4992, 0.8742, 0.7355, 0.8742, 0.5145, 0.875, 0.5145, 0.875, 0.7355, 0.625, 0.01449, 0.625, 0.2355, 0.6238, 0.2355, 0.6238, 0.01449, 0.6238, 0.2508, 0.3762, 0.2508, 0.3762, 0.25, 0.6238, 0.25, 0.6238, 0.25, 0.3762, 0.25, 0.3762, 0.2355, 0.6238, 0.2355, 0.3742, 0.5145, 0.1258, 0.5145, 0.1258, 0.5, 0.3746, 0.4996, 0.3746, 0.4996, 0.375, 0.2508, 0.3762, 0.2508, 0.3762, 0.4992, 0.1258, 0.5145, 0.1258, 0.7355, 0.125, 0.7355, 0.125, 0.5145, 0.375, 0.2355, 0.375, 0.01449, 0.3762, 0.01449, 0.3762, 0.2355, 0.3762, 0.9992, 0.6238, 0.9992, 0.6238, 1.0, 0.3762, 1.0, 0.3762, 0.0, 0.6238, 0.0, 0.6238, 0.01449, 0.3762, 0.01449, 0.1258, 0.7355, 0.3742, 0.7355, 0.3746, 0.7504, 0.1258, 0.75, 0.375, 0.9992, 0.3746, 0.7504, 0.3762, 0.7508, 0.3762, 0.9992, 0.3742, 0.7355, 0.3742, 0.5145, 0.375, 0.5145, 0.375, 0.7355, 0.375, 0.7355, 0.375, 0.5145, 0.3762, 0.5145, 0.3762, 0.7355, 0.6238, 0.7508, 0.3762, 0.7508, 0.3762, 0.75, 0.6238, 0.75, 0.6238, 0.75, 0.3762, 0.75, 0.3762, 0.7355, 0.6238, 0.7355, 0.6258, 0.5145, 0.6258, 0.7355, 0.625, 0.7355, 0.625, 0.5145, 0.625, 0.5145, 0.625, 0.7355, 0.6238, 0.7355, 0.6238, 0.5145, 0.6258, 0.7355, 0.8742, 0.7355, 0.8742, 0.75, 0.6254, 0.7504, 0.6254, 0.7504, 0.625, 0.9992, 0.6238, 0.9992, 0.6238, 0.7508, 0.8742, 0.5145, 0.6258, 0.5145, 0.6254, 0.4996, 0.8742, 0.5, 0.625, 0.2508, 0.6254, 0.4996, 0.6238, 0.4992, 0.6238, 0.2508, 0.6238, 0.5145, 0.3762, 0.5145, 0.3762, 0.5, 0.6238, 0.5, 0.6238, 0.5, 0.3762, 0.5, 0.3762, 0.4992, 0.6238, 0.4992, 0.8742, 0.7355, 0.8742, 0.5145, 0.875, 0.5145, 0.875, 0.7355, 0.625, 0.01449, 0.625, 0.2355, 0.6238, 0.2355, 0.6238, 0.01449, 0.6238, 0.2508, 0.3762, 0.2508, 0.3762, 0.25, 0.6238, 0.25, 0.6238, 0.25, 0.3762, 0.25, 0.3762, 0.2355, 0.6238, 0.2355, 0.3742, 0.5145, 0.1258, 0.5145, 0.1258, 0.5, 0.3746, 0.4996, 0.3746, 0.4996, 0.375, 0.2508, 0.3762, 0.2508, 0.3762, 0.4992, 0.5979, 0.25, 0.5979, 0.5, 0.5999, 0.5, 0.5999, 0.25, 0.5999, 0.25, 0.5999, 0.5, 0.5999, 0.5011, 0.5999, 0.249, 0.5793, 0.5, 0.5793, 0.25, 0.5774, 0.25, 0.5774, 0.5, 0.5774, 0.5, 0.5774, 0.25, 0.5774, 0.2489, 0.5774, 0.501, 0.5529, 0.25, 0.5529, 0.5, 0.5549, 0.5, 0.5549, 0.25, 0.5549, 0.25, 0.5549, 0.5, 0.5549, 0.5011, 0.5549, 0.249, 0.5344, 0.5, 0.5344, 0.25, 0.5324, 0.25, 0.5324, 0.5, 0.5324, 0.5, 0.5324, 0.25, 0.5324, 0.2489, 0.5324, 0.501, 0.508, 0.25, 0.508, 0.5, 0.5099, 0.5, 0.5099, 0.25, 0.5099, 0.25, 0.5099, 0.5, 0.5099, 0.5011, 0.5099, 0.249, 0.4894, 0.5, 0.4894, 0.25, 0.4874, 0.25, 0.4874, 0.5, 0.4874, 0.5, 0.4874, 0.25, 0.4874, 0.2489, 0.4874, 0.501, 0.463, 0.25, 0.463, 0.5, 0.4649, 0.5, 0.4649, 0.25, 0.4649, 0.25, 0.4649, 0.5, 0.4649, 0.5011, 0.4649, 0.249, 0.4444, 0.5, 0.4444, 0.25, 0.4425, 0.25, 0.4425, 0.5, 0.4425, 0.5, 0.4425, 0.25, 0.4425, 0.2489, 0.4425, 0.501, 0.418, 0.25, 0.418, 0.5, 0.42, 0.5, 0.42, 0.25, 0.42, 0.25, 0.42, 0.5, 0.42, 0.5011, 0.42, 0.249, 0.3994, 0.5, 0.3994, 0.25, 0.3975, 0.25, 0.3975, 0.5, 0.3975, 0.5, 0.3975, 0.25, 0.3975, 0.2489, 0.3975, 0.501, 0.5979, 0.25, 0.5979, 0.5, 0.5999, 0.5, 0.5999, 0.25, 0.5999, 0.25, 0.5999, 0.5, 0.5999, 0.5011, 0.5999, 0.249, 0.5793, 0.5, 0.5793, 0.25, 0.5774, 0.25, 0.5774, 0.5, 0.5774, 0.5, 0.5774, 0.25, 0.5774, 0.2489, 0.5774, 0.501, 0.5529, 0.25, 0.5529, 0.5, 0.5549, 0.5, 0.5549, 0.25, 0.5549, 0.25, 0.5549, 0.5, 0.5549, 0.5011, 0.5549, 0.249, 0.5344, 0.5, 0.5344, 0.25, 0.5324, 0.25, 0.5324, 0.5, 0.5324, 0.5, 0.5324, 0.25, 0.5324, 0.2489, 0.5324, 0.501, 0.508, 0.25, 0.508, 0.5, 0.5099, 0.5, 0.5099, 0.25, 0.5099, 0.25, 0.5099, 0.5, 0.5099, 0.5011, 0.5099, 0.249, 0.4894, 0.5, 0.4894, 0.25, 0.4874, 0.25, 0.4874, 0.5, 0.4874, 0.5, 0.4874, 0.25, 0.4874, 0.2489, 0.4874, 0.501, 0.463, 0.25, 0.463, 0.5, 0.4649, 0.5, 0.4649, 0.25, 0.4649, 0.25, 0.4649, 0.5, 0.4649, 0.5011, 0.4649, 0.249, 0.4444, 0.5, 0.4444, 0.25, 0.4425, 0.25, 0.4425, 0.5, 0.4425, 0.5, 0.4425, 0.25, 0.4425, 0.2489, 0.4425, 0.501, 0.418, 0.25, 0.418, 0.5, 0.42, 0.5, 0.42, 0.25, 0.42, 0.25, 0.42, 0.5, 0.42, 0.5011, 0.42, 0.249, 0.3994, 0.5, 0.3994, 0.25, 0.3975, 0.25, 0.3975, 0.5, 0.3975, 0.5, 0.3975, 0.25, 0.3975, 0.2489, 0.3975, 0.501, 0.5979, 0.75, 0.5979, 1.0, 0.5999, 1.0, 0.5999, 0.75, 0.5999, 0.75, 0.5999, 0.01613, 0.5999, 0.01715, 0.5999, 0.7489, 0.5774, 0.7328, 0.5774, 0.001094, 0.5774, 0.0, 0.5774, 0.7339, 0.5774, 0.75, 0.5774, 1.0, 0.5793, 1.0, 0.5793, 0.75, 0.5529, 0.75, 0.5529, 1.0, 0.5549, 1.0, 0.5549, 0.75, 0.5549, 0.75, 0.5549, 0.01613, 0.5549, 0.01715, 0.5549, 0.7489, 0.5324, 0.7328, 0.5324, 0.001094, 0.5324, 0.0, 0.5324, 0.7339, 0.5324, 0.75, 0.5324, 1.0, 0.5344, 1.0, 0.5344, 0.75, 0.508, 0.75, 0.508, 1.0, 0.5099, 1.0, 0.5099, 0.75, 0.5099, 0.75, 0.5099, 0.01613, 0.5099, 0.01715, 0.5099, 0.7489, 0.4874, 0.7328, 0.4874, 0.001094, 0.4874, 0.0, 0.4874, 0.7339, 0.4874, 0.75, 0.4874, 1.0, 0.4894, 1.0, 0.4894, 0.75, 0.463, 0.75, 0.463, 1.0, 0.4649, 1.0, 0.4649, 0.75, 0.4649, 0.75, 0.4649, 0.01613, 0.4649, 0.01715, 0.4649, 0.7489, 0.4425, 0.7328, 0.4425, 0.001094, 0.4425, 0.0, 0.4425, 0.7339, 0.4425, 0.75, 0.4425, 1.0, 0.4444, 1.0, 0.4444, 0.75, 0.5979, 0.75, 0.5979, 1.0, 0.5999, 1.0, 0.5999, 0.75, 0.5999, 0.75, 0.5999, 0.01613, 0.5999, 0.01715, 0.5999, 0.7489, 0.5774, 0.7328, 0.5774, 0.001094, 0.5774, 0.0, 0.5774, 0.7339, 0.5774, 0.75, 0.5774, 1.0, 0.5793, 1.0, 0.5793, 0.75, 0.5529, 0.75, 0.5529, 1.0, 0.5549, 1.0, 0.5549, 0.75, 0.5549, 0.75, 0.5549, 0.01613, 0.5549, 0.01715, 0.5549, 0.7489, 0.5324, 0.7328, 0.5324, 0.001094, 0.5324, 0.0, 0.5324, 0.7339, 0.5324, 0.75, 0.5324, 1.0, 0.5344, 1.0, 0.5344, 0.75, 0.508, 0.75, 0.508, 1.0, 0.5099, 1.0, 0.5099, 0.75, 0.5099, 0.75, 0.5099, 0.01613, 0.5099, 0.01715, 0.5099, 0.7489, 0.4874, 0.7328, 0.4874, 0.001094, 0.4874, 0.0, 0.4874, 0.7339, 0.4874, 0.75, 0.4874, 1.0, 0.4894, 1.0, 0.4894, 0.75, 0.463, 0.75, 0.463, 1.0, 0.4649, 1.0, 0.4649, 0.75, 0.4649, 0.75, 0.4649, 0.01613, 0.4649, 0.01715, 0.4649, 0.7489, 0.4425, 0.7328, 0.4425, 0.001094, 0.4425, 0.0, 0.4425, 0.7339, 0.4425, 0.75, 0.4425, 1.0, 0.4444, 1.0, 0.4444, 0.75, 0.418, 0.75, 0.418, 1.0, 0.42, 1.0, 0.42, 0.75, 0.42, 0.75, 0.42, 0.01613, 0.42, 0.01715, 0.42, 0.7489, 0.3975, 0.7328, 0.3975, 0.001094, 0.3975, 0.0, 0.3975, 0.7339, 0.3975, 0.75, 0.3975, 1.0, 0.3994, 1.0, 0.3994, 0.75, 0.418, 0.75, 0.418, 1.0, 0.42, 1.0, 0.42, 0.75, 0.42, 0.75, 0.42, 0.01613, 0.42, 0.01715, 0.42, 0.7489, 0.3975, 0.7328, 0.3975, 0.001094, 0.3975, 0.0, 0.3975, 0.7339, 0.3975, 0.75, 0.3975, 1.0, 0.3994, 1.0, 0.3994, 0.75, 0.3759, 0.0008583, 0.4254, 0.0008604, 0.4254, 0.2491, 0.3759, 0.2491, 0.1252, 0.5008, 0.3748, 0.5008, 0.3748, 0.7492, 0.1252, 0.7492, 0.3759, 0.7502, 0.4247, 0.75, 0.4253, 0.75, 0.4254, 0.7502, 0.4254, 0.9998, 0.4253, 1.0, 0.4244, 1.0, 0.3759, 0.9998, 0.6241, 0.0, 0.4244, -1.455e-11, 0.4264, 0.0, 0.6241, 0.0, 0.4254, 0.0008604, 0.4247, 6.299e-05, 0.4244, -1.455e-11, 0.6241, 0.0, 0.6241, 0.2492, 0.4254, 0.2503, 0.4254, 0.25, 0.4254, 0.2491, 0.6252, 0.5008, 0.8748, 0.5008, 0.8748, 0.75, 0.6252, 0.75, 0.6252, 0.75, 0.8748, 0.75, 0.8748, 0.75, 0.6252, 0.75, 0.3759, 0.2502, 0.4254, 0.2503, 0.4254, 0.25, 0.4254, 0.25, 0.4254, 0.4998, 0.3759, 0.4998, 0.4254, 0.25, 0.6241, 0.2502, 0.6241, 0.4998, 0.4254, 0.5004, 0.4254, 0.5, 0.4254, 0.4998, 0.3759, 0.5008, 0.4254, 0.5004, 0.4254, 0.5001, 0.4254, 0.5, 0.4254, 0.7491, 0.3759, 0.7491, 0.4254, 0.5, 0.6241, 0.5008, 0.6241, 0.75, 0.4247, 0.75, 0.2833, 0.4999, 0.4254, 0.7491, 0.4247, 0.75, 0.6241, 0.75, 0.6241, 0.75, 0.4264, 0.75, 0.4254, 0.9998, 0.4254, 0.7502, 0.4254, 0.7502, 0.4254, 0.9998, 0.4254, 0.9998, 0.4254, 0.7502, 0.4254, 0.75, 0.4254, 1.0, 0.4254, 0.2491, 0.4254, 0.0008604, 0.4254, 0.0, 0.4254, 0.25, 0.4254, 0.4998, 0.4254, 0.25, 0.4254, 0.25, 0.4254, 0.5, 0.4254, 0.7491, 0.4254, 0.5, 0.4254, 0.5, 0.4254, 0.75, 0.4263, 0.7502, 0.6241, 0.7502, 0.6241, 0.9998, 0.4263, 0.9998, 0.6221, 0.249, 0.3752, 0.249, 0.3752, 0.001023, 0.6221, 0.001023, 0.1467, 0.501, 0.3533, 0.501, 0.3533, 0.749, 0.1467, 0.749, 0.3752, 0.7717, 0.6224, 0.7717, 0.6226, 0.9894, 0.3752, 0.9783, 0.6248, 0.75, 0.6226, 0.7643, 0.6226, 0.9894, 0.6248, 1.0, 0.6224, 0.7717, 0.6248, 0.7717, 0.6248, 1.0, 0.6226, 0.9894, 0.625, 0.501, 0.625, 0.749, 0.875, 0.749, 0.875, 0.501, 0.6467, 0.501, 0.875, 0.501, 0.875, 0.749, 0.6467, 0.749, 0.3752, 0.2717, 0.6226, 0.2643, 0.6224, 0.4783, 0.3752, 0.4783, 0.6226, 0.2643, 0.6248, 0.25, 0.6248, 0.4783, 0.6224, 0.4783, 0.6226, 0.4894, 0.6248, 0.5, 0.6248, 0.25, 0.6226, 0.2643, 0.3752, 0.501, 0.6224, 0.501, 0.6224, 0.749, 0.3752, 0.749, 0.6224, 0.501, 0.6248, 0.501, 0.6248, 0.749, 0.6224, 0.749, 0.6221, 0.501, 0.6221, 0.749, 0.3752, 0.749, 0.3752, 0.501, 0.6224, 0.7479, 0.6224, 0.5004, 0.6224, 0.2496, 0.6224, 0.002093, 0.3752, 0.7717, 0.6226, 0.7643, 0.6226, 0.9894, 0.3752, 0.9783, 0.6226, 0.7643, 0.6248, 0.75, 0.6248, 1.0, 0.6226, 0.9894, 0.3752, 0.2717, 0.6226, 0.2643, 0.6226, 0.4894, 0.3752, 0.4783, 0.6226, 0.2643, 0.6248, 0.25, 0.6248, 0.5, 0.6226, 0.4894, 0.6224, 0.7479, 0.6224, 0.5004, 0.6224, 0.2496, 0.6224, 0.002093, 0.6221, 0.249, 0.3752, 0.249, 0.3752, 0.001023, 0.6221, 0.001023, 0.6226, 0.4894, 0.6248, 0.5, 0.6248, 0.25, 0.6226, 0.2643, 0.6248, 0.75, 0.6226, 0.7643, 0.6226, 0.9894, 0.6248, 1.0, 0.625, 0.501, 0.875, 0.501, 0.875, 0.749, 0.625, 0.749, 0.1467, 0.501, 0.3533, 0.501, 0.3533, 0.749, 0.1467, 0.749, 0.625, 0.501, 0.625, 0.749, 0.875, 0.749, 0.875, 0.501, 0.6221, 0.501, 0.6221, 0.749, 0.3752, 0.749, 0.3752, 0.501, 0.3752, 0.7717, 0.6226, 0.7643, 0.6224, 0.9783, 0.3752, 0.9783, 0.6226, 0.7643, 0.6248, 0.75, 0.6248, 0.9783, 0.6224, 0.9783, 0.3752, 0.2717, 0.6224, 0.2717, 0.6226, 0.4894, 0.3752, 0.4783, 0.6224, 0.2717, 0.6248, 0.2717, 0.6248, 0.5, 0.6226, 0.4894, 0.3752, 0.001023, 0.6224, 0.001023, 0.6224, 0.249, 0.3752, 0.249, 0.6224, 0.001023, 0.6248, 0.001023, 0.6248, 0.249, 0.6224, 0.249, 0.625, 0.501, 0.8533, 0.501, 0.8533, 0.749, 0.625, 0.749, 0.1467, 0.501, 0.3533, 0.501, 0.3533, 0.749, 0.1467, 0.749, 0.3762, 0.01449, 0.6238, 0.01449, 0.6238, 0.2355, 0.3762, 0.2355, 0.3762, 0.7508, 0.6238, 0.7508, 0.6238, 0.9992, 0.3762, 0.9992, 0.1258, 0.5145, 0.3742, 0.5145, 0.3742, 0.7355, 0.1258, 0.7355, 0.3762, 0.2508, 0.6238, 0.2508, 0.6238, 0.4992, 0.3762, 0.4992, 0.6258, 0.5145, 0.8742, 0.5145, 0.8742, 0.7355, 0.6258, 0.7355, 0.3762, 0.5145, 0.6238, 0.5145, 0.6238, 0.7355, 0.3762, 0.7355, 0.3762, 0.01449, 0.6238, 0.01449, 0.6238, 0.2355, 0.3762, 0.2355, 0.3762, 0.7508, 0.6238, 0.7508, 0.6238, 0.9992, 0.3762, 0.9992, 0.1258, 0.5145, 0.3742, 0.5145, 0.3742, 0.7355, 0.1258, 0.7355, 0.3762, 0.2508, 0.6238, 0.2508, 0.6238, 0.4992, 0.3762, 0.4992, 0.6258, 0.5145, 0.8742, 0.5145, 0.8742, 0.7355, 0.6258, 0.7355, 0.3762, 0.5145, 0.6238, 0.5145, 0.6238, 0.7355, 0.3762, 0.7355, 0.3762, 0.01449, 0.6238, 0.01449, 0.6238, 0.2355, 0.3762, 0.2355, 0.3762, 0.7508, 0.6238, 0.7508, 0.6238, 0.9992, 0.3762, 0.9992, 0.1258, 0.5145, 0.3742, 0.5145, 0.3742, 0.7355, 0.1258, 0.7355, 0.3762, 0.2508, 0.6238, 0.2508, 0.6238, 0.4992, 0.3762, 0.4992, 0.6258, 0.5145, 0.8742, 0.5145, 0.8742, 0.7355, 0.6258, 0.7355, 0.3762, 0.5145, 0.6238, 0.5145, 0.6238, 0.7355, 0.3762, 0.7355, 0.3762, 0.01449, 0.6238, 0.01449, 0.6238, 0.2355, 0.3762, 0.2355, 0.3762, 0.7508, 0.6238, 0.7508, 0.6238, 0.9992, 0.3762, 0.9992, 0.1258, 0.5145, 0.3742, 0.5145, 0.3742, 0.7355, 0.1258, 0.7355, 0.3762, 0.2508, 0.6238, 0.2508, 0.6238, 0.4992, 0.3762, 0.4992, 0.6258, 0.5145, 0.8742, 0.5145, 0.8742, 0.7355, 0.6258, 0.7355, 0.3762, 0.5145, 0.6238, 0.5145, 0.6238, 0.7355, 0.3762, 0.7355, 0.5344, 0.5, 0.5529, 0.5, 0.5529, 0.25, 0.5344, 0.25, 0.5324, 0.7328, 0.5324, 0.501, 0.5324, 0.2489, 0.5324, 0.001094, 0.5549, 0.5011, 0.5549, 0.7489, 0.5549, 0.01715, 0.5549, 0.249, 0.5793, 0.5, 0.5979, 0.5, 0.5979, 0.25, 0.5793, 0.25, 0.5774, 0.7328, 0.5774, 0.501, 0.5774, 0.2489, 0.5774, 0.001094, 0.5999, 0.5011, 0.5999, 0.7489, 0.5999, 0.01715, 0.5999, 0.249, 0.5793, 0.5, 0.5979, 0.5, 0.5979, 0.25, 0.5793, 0.25, 0.5999, 0.5011, 0.5999, 0.7489, 0.5999, 0.01715, 0.5999, 0.249, 0.5774, 0.7328, 0.5774, 0.501, 0.5774, 0.2489, 0.5774, 0.001094, 0.5344, 0.5, 0.5529, 0.5, 0.5529, 0.25, 0.5344, 0.25, 0.5549, 0.5011, 0.5549, 0.7489, 0.5549, 0.01715, 0.5549, 0.249, 0.5324, 0.7328, 0.5324, 0.501, 0.5324, 0.2489, 0.5324, 0.001094, 0.4894, 0.5, 0.508, 0.5, 0.508, 0.25, 0.4894, 0.25, 0.5099, 0.5011, 0.5099, 0.7489, 0.5099, 0.01715, 0.5099, 0.249, 0.4874, 0.7328, 0.4874, 0.501, 0.4874, 0.2489, 0.4874, 0.001094, 0.4444, 0.5, 0.463, 0.5, 0.463, 0.25, 0.4444, 0.25, 0.4649, 0.5011, 0.4649, 0.7489, 0.4649, 0.01715, 0.4649, 0.249, 0.4425, 0.7328, 0.4425, 0.501, 0.4425, 0.2489, 0.4425, 0.001094, 0.3994, 0.5, 0.418, 0.5, 0.418, 0.25, 0.3994, 0.25, 0.42, 0.5011, 0.42, 0.7489, 0.42, 0.01715, 0.42, 0.249, 0.3975, 0.7328, 0.3975, 0.501, 0.3975, 0.2489, 0.3975, 0.001094, 0.4894, 0.5, 0.508, 0.5, 0.508, 0.25, 0.4894, 0.25, 0.5099, 0.5011, 0.5099, 0.7489, 0.5099, 0.01715, 0.5099, 0.249, 0.4874, 0.7328, 0.4874, 0.501, 0.4874, 0.2489, 0.4874, 0.001094, 0.4444, 0.5, 0.463, 0.5, 0.463, 0.25, 0.4444, 0.25, 0.4649, 0.5011, 0.4649, 0.7489, 0.4649, 0.01715, 0.4649, 0.249, 0.4425, 0.7328, 0.4425, 0.501, 0.4425, 0.2489, 0.4425, 0.001094, 0.3994, 0.5, 0.418, 0.5, 0.418, 0.25, 0.3994, 0.25, 0.42, 0.5011, 0.42, 0.7489, 0.42, 0.01715, 0.42, 0.249, 0.3975, 0.7328, 0.3975, 0.501, 0.3975, 0.2489, 0.3975, 0.001094, 0.463, 0.75, 0.4444, 0.75, 0.4444, 1.0, 0.463, 1.0, 0.508, 0.75, 0.4894, 0.75, 0.4894, 1.0, 0.508, 1.0, 0.5529, 0.75, 0.5344, 0.75, 0.5344, 1.0, 0.5529, 1.0, 0.5979, 0.75, 0.5793, 0.75, 0.5793, 1.0, 0.5979, 1.0, 0.418, 0.75, 0.3994, 0.75, 0.3994, 1.0, 0.418, 1.0, 0.463, 0.75, 0.4444, 0.75, 0.4444, 1.0, 0.463, 1.0, 0.508, 0.75, 0.4894, 0.75, 0.4894, 1.0, 0.508, 1.0, 0.5529, 0.75, 0.5344, 0.75, 0.5344, 1.0, 0.5529, 1.0, 0.5979, 0.75, 0.5793, 0.75, 0.5793, 1.0, 0.5979, 1.0, 0.418, 0.75, 0.3994, 0.75, 0.3994, 1.0, 0.418, 1.0])
me_cube.update()

# ---- objects
ob_sm_library_shelf_002 = bpy.data.objects.new('SM_Library_Shelf_002', me_cube)

# ---- transforms, parenting, visibility, modifiers, constraints
ob_sm_library_shelf_002.location = (0.0, 0.0, 0.0)
_m = ob_sm_library_shelf_002.modifiers.new('Smooth by Angle', 'NODES')
_m.node_group = ng_smooth_by_angle
_gi = [s.identifier for s in ng_smooth_by_angle.interface.items_tree if s.item_type == 'SOCKET' and s.in_out == 'INPUT']
_m[_gi[1]] = 3.142  # Angle
_m.show_group_selector = False

# ---- collection membership
scene.collection.objects.link(ob_sm_library_shelf_002)

# ---- scene / render settings (as saved in the file)
scene.frame_start = 1; scene.frame_end = 250; scene.frame_set(157)
scene.render.engine = 'BLENDER_EEVEE_NEXT'
scene.render.bake_bias = 0.0
scene.render.bake_samples = 0
scene.cycles.sampling_pattern = 'TABULATED_SOBOL'
scene.eevee.use_volume_custom_range = False
scene.unit_settings.scale_length = 0.01
bpy.context.view_layer.update()

# ---- added for rendering (the .blend has no active camera and no usable light): camera, sun
cam_auto = bpy.data.cameras.new('AutoCamera')
cam_auto.lens = 50.0
cam_auto.sensor_width = 36.0
cam_auto.clip_end = 6044.15
ob_auto_camera = bpy.data.objects.new('AutoCamera', cam_auto)
scene.collection.objects.link(ob_auto_camera)
ob_auto_camera.location = (344.468, -418.981, 411.443)
ob_auto_camera.rotation_euler = (1.09748, -7.21219e-08, 0.694738)
scene.camera = ob_auto_camera
light_auto_sun = bpy.data.lights.new('AutoSun', 'SUN')
light_auto_sun.energy = 3.0
light_auto_sun.angle = 0.0523599
ob_auto_sun = bpy.data.objects.new('AutoSun', light_auto_sun)
scene.collection.objects.link(ob_auto_sun)
ob_auto_sun.rotation_euler = (0.872665, 0.174533, 0.523599)
bpy.context.view_layer.update()
